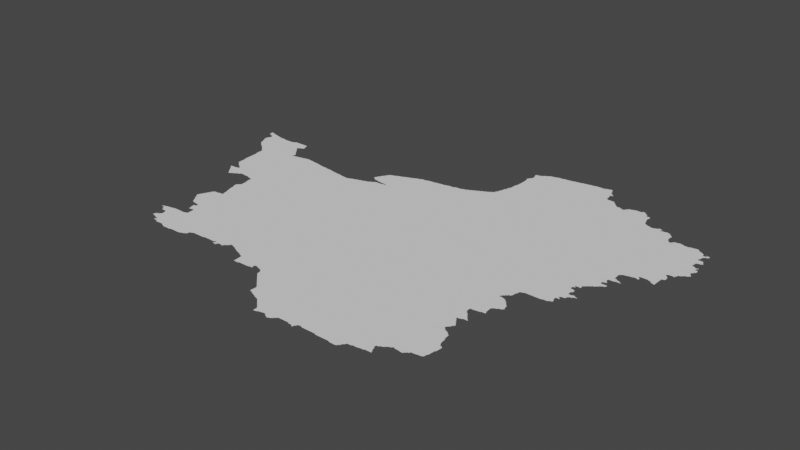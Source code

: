 # Source: nfrance.blend  (saved by Blender 3.3.6; exported with 4.5.12 LTS)
import bpy
from mathutils import Matrix  # noqa: F401  (used for matrix-valued properties, if any)

bpy.ops.wm.read_factory_settings(use_empty=True)
scene = bpy.context.scene
scene.name = 'Scene'

# ---- collections
col_collection = bpy.data.collections.new('Collection'); scene.collection.children.link(col_collection)

# ---- node groups
ng_auto_smooth = bpy.data.node_groups.new('Auto Smooth', 'GeometryNodeTree')
_s = ng_auto_smooth.interface.new_socket(name='Geometry', in_out='OUTPUT', socket_type='NodeSocketGeometry')
_s = ng_auto_smooth.interface.new_socket(name='Geometry', in_out='INPUT', socket_type='NodeSocketGeometry')
_s = ng_auto_smooth.interface.new_socket(name='Angle', in_out='INPUT', socket_type='NodeSocketFloat')
_s.subtype = 'ANGLE'
_s.min_value = 0.0
_s.max_value = 3.142
ng_auto_smooth.is_modifier = True
_N = ng_auto_smooth.nodes; _L = ng_auto_smooth.links
n0 = _N.new('NodeGroupOutput'); n0.name = 'Group Output'; n0.location = (480, -100)
n1 = _N.new('NodeGroupInput'); n1.name = 'Group Input'; n1.location = (-420, -300)
n2 = _N.new('NodeGroupInput'); n2.name = 'Group Input.001'; n2.location = (-60, -100)
n3 = _N.new('GeometryNodeSetShadeSmooth'); n3.name = 'Set Shade Smooth'; n3.location = (120, -100)
n3.domain = 'EDGE'
n4 = _N.new('GeometryNodeSetShadeSmooth'); n4.name = 'Set Shade Smooth.001'; n4.location = (300, -100)
n5 = _N.new('GeometryNodeInputMeshEdgeAngle'); n5.name = 'Edge Angle'; n5.location = (-420, -220)
n6 = _N.new('GeometryNodeInputEdgeSmooth'); n6.name = 'Is Edge Smooth'; n6.location = (-60, -160)
n7 = _N.new('GeometryNodeInputShadeSmooth'); n7.name = 'Is Face Smooth'; n7.location = (-240, -340)
n8 = _N.new('FunctionNodeBooleanMath'); n8.name = 'Boolean Math'; n8.location = (-60, -220)
n9 = _N.new('FunctionNodeCompare'); n9.name = 'Compare'; n9.location = (-240, -180)
n9.operation = 'LESS_EQUAL'
_L.new(n5.outputs[0], n9.inputs[0])
_L.new(n4.outputs[0], n0.inputs[0])
_L.new(n1.outputs[1], n9.inputs[1])
_L.new(n9.outputs[0], n8.inputs[0])
_L.new(n7.outputs[0], n8.inputs[1])
_L.new(n2.outputs[0], n3.inputs[0])
_L.new(n6.outputs[0], n3.inputs[1])
_L.new(n3.outputs[0], n4.inputs[0])
_L.new(n8.outputs[0], n3.inputs[2])
n0.is_active_output = True

# ---- world
world_world = bpy.data.worlds.new('World'); scene.world = world_world
world_world.use_nodes = True; world_world.node_tree.nodes.clear()
_N = world_world.node_tree.nodes; _L = world_world.node_tree.links
n0 = _N.new('ShaderNodeOutputWorld'); n0.name = 'World Output'; n0.location = (300, 300)
n1 = _N.new('ShaderNodeBackground'); n1.name = 'Background'; n1.location = (10, 300)
n1.inputs[0].default_value = (0.05088, 0.05088, 0.05088, 1.0)
_L.new(n1.outputs[0], n0.inputs[0])
n0.is_active_output = True
world_world.color = (0.05088, 0.05088, 0.05088)
world_world.use_sun_shadow = False
world_world.sun_shadow_jitter_overblur = 0.0

# ---- meshes
me_mesh = bpy.data.meshes.new('Mesh')
me_mesh.from_pydata([(-1.943, 49.69, -7.88e-08), (-1.943, 49.73, -7.169e-08), (-1.928, 49.67, -7.787e-08), (-1.943, 49.71, -9.577e-08), (-1.931, 49.73, -8.707e-08), (-1.684, 49.28, -6.354e-08), (-1.662, 49.26, -5.327e-08), (-1.669, 49.27, -9.099e-08), (-1.641, 49.24, -7.041e-08), (-1.649, 49.25, -8.791e-08), (-1.628, 49.23, -8.766e-08), (-1.6, 49.1, -4.439e-08), (-1.6, 49.11, -8.507e-08), (-1.602, 49.13, -9.033e-08), (-1.605, 49.19, -9.044e-08), (-1.607, 49.21, -8.692e-08), (-1.881, 49.54, -5.951e-08), (-1.881, 49.54, -4.412e-08), (-1.862, 49.49, -6.564e-08), (-1.867, 49.51, -8.566e-08), (-1.87, 49.53, -9.504e-08), (-1.869, 49.55, -9.317e-08), (-1.865, 49.57, -7.479e-08), (-1.861, 49.58, -4.412e-08), (-1.843, 49.45, -7.058e-08), (-1.848, 49.47, -8.689e-08), (-1.85, 49.49, -9.757e-08), (-1.849, 49.59, -9.518e-08), (-1.82, 49.4, -8.378e-08), (-1.824, 49.41, -7.485e-08), (-1.828, 49.43, -8.934e-08), (-1.83, 49.45, -9.926e-08), (-1.802, 49.38, -5.327e-08), (-1.809, 49.39, -8.908e-08), (-1.781, 49.36, -4.217e-08), (-1.789, 49.37, -8.095e-08), (-1.768, 49.35, -6.059e-08), (-1.747, 49.33, -7.838e-08), (-1.726, 49.31, -7.584e-08), (-1.73, 49.33, -9.916e-08), (-1.497, 49.52, -9.988e-08), (-1.705, 49.3, -7.132e-08), (-1.71, 49.31, -9.587e-08), (-1.69, 49.29, -9.388e-08), (-1.904, 49.66, -5.868e-08), (-1.91, 49.67, -9.456e-08), (-1.894, 49.72, -7.338e-08), (-1.888, 49.65, -8.908e-08), (-1.89, 49.71, -9.756e-08), (-1.866, 49.64, -7.025e-08), (-1.87, 49.65, -9.848e-08), (-1.87, 49.71, -9.089e-08), (-1.845, 49.61, -9.739e-08), (-1.849, 49.63, -9.134e-08), (-1.81, 49.69, -1.048e-07), (-1.839, 49.7, -8.219e-08), (-1.813, 49.7, -5.76e-08), (-1.791, 49.69, -9.319e-08), (-1.753, 49.68, -8.563e-08), (-1.73, 49.67, -9.848e-08), (-1.733, 49.68, -5.76e-08), (-1.71, 49.67, -9.134e-08), (-1.689, 49.67, -8.988e-08), (-1.651, 49.67, -9.155e-08), (-1.63, 49.66, -9.13e-08), (-1.611, 49.66, -8.468e-08), (-1.345, 47.31, -5.951e-08), (-1.342, 47.31, -4.412e-08), (-1.335, 47.31, -7.491e-08), (-1.334, 47.31, -7.38e-08), (-1.324, 47.31, -7.14e-08), (-1.325, 47.31, -9.114e-08), (-1.322, 47.32, -4.162e-08), (-1.31, 47.31, -9.275e-08), (-1.308, 47.32, -7.67e-08), (-1.285, 47.29, -7.135e-08), (-1.29, 47.31, -9.677e-08), (-1.289, 47.33, -8.914e-08), (-1.541, 48.6, -4.217e-08), (-1.555, 48.62, -3.329e-08), (-1.554, 48.62, -5.993e-08), (-1.554, 48.62, -5.993e-08), (-1.552, 48.61, -1.322e-07), (-1.55, 48.61, -3.329e-08), (-1.544, 48.61, -7.658e-08), (-1.547, 48.62, -4.717e-08), (-1.523, 48.58, -8.108e-08), (-1.528, 48.59, -8.814e-08), (-1.52, 48.62, -8.11e-08), (-1.504, 48.55, -7.166e-08), (-1.51, 48.57, -9.317e-08), (-1.48, 48.52, -3.329e-08), (-1.486, 48.53, -7.935e-08), (-1.49, 48.55, -9.76e-08), (-1.341, 48.6, -9.988e-08), (-1.479, 48.62, -8.478e-08), (-1.462, 48.5, -7.629e-08), (-1.468, 48.51, -9.855e-08), (-1.444, 48.47, -6.796e-08), (-1.449, 48.49, -9.508e-08), (-1.449, 48.63, -8.685e-08), (-1.425, 48.45, -5.934e-08), (-1.422, 48.45, -1.45e-07), (-1.421, 48.45, -7.089e-08), (-1.431, 48.46, -5.527e-08), (-1.425, 48.46, -9.073e-08), (-1.43, 48.47, -9.587e-08), (-1.429, 48.63, -8.541e-08), (-1.412, 48.45, -8.2e-08), (-1.391, 48.47, -9.113e-08), (-1.398, 48.46, -4.412e-08), (-1.372, 48.48, -7.67e-08), (-1.351, 48.49, -9.059e-08), (-1.36, 48.48, -3.329e-08), (-1.334, 48.5, -7.01e-08), (-1.33, 48.51, -9.848e-08), (-1.311, 48.51, -8.536e-08), (-1.29, 48.53, -9.249e-08), (-1.295, 48.52, -6.538e-08), (-1.58, 48.88, -3.329e-08), (-1.58, 48.89, -6.385e-08), (-1.582, 48.91, -7.386e-08), (-1.583, 48.95, -8.434e-08), (-1.564, 48.75, -7.288e-08), (-1.565, 48.77, -8.873e-08), (-1.566, 48.79, -9.363e-08), (-1.569, 48.85, -9.813e-08), (-1.57, 48.87, -9.543e-08), (-1.544, 48.74, -8.281e-08), (-1.55, 48.75, -9.5e-08), (-1.522, 48.72, -7.614e-08), (-1.529, 48.73, -9.099e-08), (-1.526, 49.3, -9.988e-08), (-1.502, 48.7, -4.162e-08), (-1.508, 48.71, -8.743e-08), (-1.488, 48.69, -7.999e-08), (-1.467, 48.67, -7.577e-08), (-1.47, 48.69, -9.926e-08), (-1.445, 48.66, -6.973e-08), (-1.45, 48.67, -9.587e-08), (-1.429, 48.65, -9.306e-08), (-1.39, 48.73, -9.988e-08), (-1.585, 48.98, -9.149e-08), (-1.587, 49.03, -9.384e-08), (-1.589, 49.06, -9.452e-08), (-1.59, 49.09, -9.627e-08), (-1.47, 49.67, -9.946e-08), (-1.305, 49.54, -9.155e-08), (-1.306, 49.56, -8.276e-08), (-1.306, 49.56, -5.993e-08), (-1.305, 49.56, -3.329e-08), (-1.305, 49.56, -3.329e-08), (-1.303, 49.55, -8.039e-08), (-1.31, 49.57, -9.814e-08), (-1.279, 49.52, -7.143e-08), (-1.291, 49.53, -9.033e-08), (-1.297, 49.54, -6.126e-08), (-1.291, 49.57, -8.846e-08), (-1.59, 49.66, -8.324e-08), (-1.57, 49.66, -8.088e-08), (-1.55, 49.66, -7.491e-08), (-1.53, 49.66, -7.491e-08), (-1.509, 49.66, -5.244e-08), (-1.488, 49.67, -9.087e-08), (-1.466, 49.68, -7.166e-08), (-1.449, 49.69, -9.007e-08), (-1.43, 49.69, -9.364e-08), (-1.41, 49.69, -9.264e-08), (-1.39, 49.69, -9.454e-08), (-1.324, 49.69, -9.74e-08), (-1.35, 49.69, -9.275e-08), (-1.236, 49.63, -9.76e-08), (-1.29, 49.69, -9.395e-08), (-1.127, 47.03, -7.843e-08), (-1.109, 47.03, -8.894e-08), (-1.086, 47.02, -5.845e-08), (-1.09, 47.03, -9.77e-08), (-1.069, 47.02, -8.69e-08), (-1.049, 47.01, -8.894e-08), (-1.033, 47.0, -3.329e-08), (-1.034, 47.0, -8.867e-08), (-1.031, 47.0, -7.018e-08), (-1.038, 47.0, -7.491e-08), (-1.025, 47.01, -8.818e-08), (-1.011, 47.01, -8.963e-08), (-0.9911, 47.01, -8.435e-08), (-0.9687, 47.01, -9.075e-08), (-1.266, 47.27, -7.468e-08), (-1.27, 47.29, -9.677e-08), (-1.27, 47.33, -9.448e-08), (-1.265, 47.34, -4.578e-08), (-1.246, 47.25, -7.627e-08), (-1.25, 47.27, -9.76e-08), (-1.17, 47.35, -1.07e-07), (-1.224, 47.1, -4.528e-08), (-1.235, 47.1, -3.204e-08), (-1.234, 47.1, -7.169e-08), (-1.231, 47.1, -4.994e-08), (-1.232, 47.11, -7.491e-08), (-1.232, 47.11, -8.397e-08), (-1.225, 47.11, -8.978e-08), (-1.227, 47.13, -8.581e-08), (-1.221, 47.14, -4.217e-08), (-1.23, 47.25, -9.228e-08), (-1.249, 47.34, -8.104e-08), (-1.193, 47.09, -1.049e-07), (-1.208, 47.15, -8.186e-08), (-1.211, 47.25, -8.897e-08), (-1.19, 47.35, -9.448e-08), (-1.19, 47.15, -9.848e-08), (-1.186, 47.16, -7.295e-08), (-1.181, 47.24, -5.438e-08), (-1.189, 47.25, -8.719e-08), (-1.164, 47.08, -7.229e-08), (-1.17, 47.09, -9.518e-08), (-1.17, 47.17, -9.499e-08), (-1.163, 47.19, -6.431e-08), (-1.17, 47.23, -9.383e-08), (-1.167, 47.36, -7.888e-08), (-1.124, 47.05, -7.311e-08), (-1.129, 47.07, -8.777e-08), (-0.8535, 47.18, -9.988e-08), (-1.11, 47.05, -9.822e-08), (-1.11, 47.07, -9.848e-08), (-1.09, 47.36, -9.161e-08), (-1.053, 47.36, -9.505e-08), (-0.9326, 47.36, -9.951e-08), (-0.9893, 47.36, -9.448e-08), (-1.161, 47.66, -7.066e-08), (-1.167, 47.67, -8.238e-08), (-1.15, 47.36, -7.492e-08), (-1.143, 47.63, -6.748e-08), (-1.149, 47.65, -9.613e-08), (-1.127, 47.62, -5.76e-08), (-1.13, 47.63, -9.677e-08), (-1.074, 47.61, -9.458e-08), (-1.041, 47.51, -5.76e-08), (-1.045, 47.55, -8.305e-08), (-1.05, 47.55, -3.329e-08), (-1.049, 47.55, -5.993e-08), (-1.049, 47.55, -8.187e-08), (-1.046, 47.56, -4.217e-08), (-1.042, 47.56, -7.741e-08), (-1.04, 47.56, -3.329e-08), (-1.04, 47.6, -6.273e-08), (-1.05, 47.61, -9.269e-08), (-1.028, 47.47, -8.306e-08), (-1.029, 47.49, -9.834e-08), (-1.03, 47.51, -9.848e-08), (-1.01, 47.57, -1.003e-07), (-1.028, 47.57, -7.877e-08), (-1.028, 47.6, -6.187e-08), (-1.01, 47.36, -8.324e-08), (-1.005, 47.47, -8.97e-08), (-1.008, 47.59, -7.764e-08), (-0.9689, 47.37, -8.785e-08), (-0.9703, 47.48, -9.122e-08), (-1.241, 47.78, -4.495e-08), (-1.24, 47.78, -3.329e-08), (-1.224, 47.75, -8.76e-08), (-1.23, 47.77, -9.317e-08), (-1.229, 47.79, -8.887e-08), (-1.224, 47.81, -7.38e-08), (-1.22, 47.82, -3.329e-08), (-1.201, 47.72, -5.527e-08), (-1.207, 47.73, -8.12e-08), (-1.21, 47.75, -9.96e-08), (-1.209, 47.83, -9.302e-08), (-1.2, 47.86, -3.329e-08), (-1.184, 47.69, -6.869e-08), (-1.189, 47.71, -9.21e-08), (-1.204, 47.85, -8.329e-08), (-1.189, 47.87, -8.962e-08), (-1.184, 47.89, -6.887e-08), (-1.18, 47.9, -3.329e-08), (-1.17, 47.69, -9.949e-08), (-1.169, 47.91, -8.971e-08), (-1.164, 47.93, -6.887e-08), (-1.16, 47.94, -3.329e-08), (-1.149, 47.95, -8.971e-08), (-1.145, 47.96, -8.157e-08), (-1.129, 47.97, -9.237e-08), (-1.09, 47.97, -9.241e-08), (-1.07, 47.97, -9.848e-08), (-1.069, 47.98, -4.756e-08), (-1.049, 47.98, -6.972e-08), (-1.072, 47.88, -9.988e-08), (-1.029, 47.98, -8.822e-08), (-1.01, 47.99, -9.798e-08), (-1.081, 48.22, -7.018e-08), (-1.087, 48.25, -8.694e-08), (-1.088, 48.27, -8.737e-08), (-1.082, 48.28, -5.327e-08), (-1.06, 48.14, -6.873e-08), (-1.068, 48.19, -8.894e-08), (-1.07, 48.21, -9.692e-08), (-1.069, 48.29, -9.545e-08), (-1.063, 48.3, -6.126e-08), (-1.041, 48.08, -4.528e-08), (-1.044, 48.09, -8.867e-08), (-1.049, 48.13, -9.136e-08), (-1.049, 48.31, -9.379e-08), (-1.022, 48.01, -5.993e-08), (-1.027, 48.04, -9.554e-08), (-1.03, 48.07, -9.516e-08), (-1.01, 48.01, -9.905e-08), (-1.249, 48.54, -7.566e-08), (-1.207, 48.53, -9.092e-08), (-1.17, 48.53, -9.073e-08), (-1.143, 48.52, -7.004e-08), (-1.15, 48.53, -9.586e-08), (-1.089, 48.51, -8.554e-08), (-1.06, 48.42, -4.578e-08), (-1.062, 48.43, -7.847e-08), (-1.066, 48.47, -9.051e-08), (-1.07, 48.51, -9.421e-08), (-1.043, 48.33, -8.401e-08), (-1.046, 48.36, -9.386e-08), (-1.049, 48.39, -9.351e-08), (-1.05, 48.41, -9.946e-08), (-0.83, 49.37, -1.001e-07), (-1.26, 49.5, -6.544e-08), (-1.272, 49.51, -8.403e-08), (-1.275, 49.58, -6.538e-08), (-1.27, 49.59, -9.597e-08), (-1.25, 49.47, -9.76e-08), (-1.254, 49.49, -7.877e-08), (-1.252, 49.59, -8.605e-08), (-1.23, 49.45, -9.5e-08), (-1.235, 49.47, -7.166e-08), (-1.237, 49.6, -5.28e-08), (-1.211, 49.43, -9.099e-08), (-1.217, 49.44, -6.633e-08), (-1.185, 49.34, -8.761e-08), (-1.185, 49.36, -9.114e-08), (-1.176, 49.37, -8.068e-08), (-1.175, 49.39, -8.456e-08), (-1.192, 49.41, -8.743e-08), (-1.198, 49.42, -5.327e-08), (-1.175, 49.34, -8.958e-08), (-1.18, 49.36, -4.162e-08), (-1.165, 49.34, -9.114e-08), (-1.162, 49.35, -4.162e-08), (-1.18, 49.4, -4.162e-08), (-1.15, 49.35, -8.975e-08), (-1.13, 49.35, -9.104e-08), (-1.11, 49.35, -9.652e-08), (-1.106, 49.36, -4.661e-08), (-1.086, 49.36, -9.394e-08), (-1.03, 49.37, -9.056e-08), (-1.01, 49.37, -8.959e-08), (-1.005, 49.38, -4.578e-08), (-0.9886, 49.38, -7.316e-08), (-1.25, 49.65, -9.438e-08), (-1.27, 49.69, -9.166e-08), (-1.253, 49.67, -8.694e-08), (-1.256, 49.69, -7.501e-08), (-1.233, 49.61, -8.612e-08), (-1.24, 49.64, -4.439e-08), (-0.9444, 47.0, -5.771e-08), (-0.95, 47.01, -9.568e-08), (-0.9288, 46.99, -8.49e-08), (-0.9037, 46.98, -5.438e-08), (-0.9097, 46.99, -9.922e-08), (-0.8896, 46.98, -7.711e-08), (-0.8699, 46.98, -8.003e-08), (-0.83, 46.98, -7.491e-08), (-0.8111, 46.98, -8.418e-08), (-0.7914, 46.98, -4.756e-08), (-0.79, 46.99, -9.848e-08), (-0.759, 46.99, -9.473e-08), (-0.7122, 46.99, -9.377e-08), (-0.69, 46.99, -9.038e-08), (-0.67, 46.99, -8.99e-08), (-0.6504, 46.99, -9.168e-08), (-0.95, 47.37, -9.833e-08), (-0.9461, 47.39, -8.871e-08), (-0.9459, 47.41, -9.2e-08), (-0.9491, 47.45, -9.413e-08), (-0.9499, 47.47, -9.855e-08), (-0.821, 49.02, -9.988e-08), (-0.57, 49.33, -9.964e-08), (-0.9493, 49.39, -8.738e-08), (-0.9293, 49.39, -9.019e-08), (-0.8711, 49.38, -7.708e-08), (-0.84, 49.38, -5.884e-08), (-0.7833, 49.37, -8.777e-08), (-0.731, 49.36, -7.14e-08), (-0.6908, 49.35, -9.506e-08), (-0.71, 49.35, -9.848e-08), (-0.7114, 49.36, -4.756e-08), (-0.623, 49.34, -8.342e-08), (-0.63, 47.0, -8.74e-08), (-0.61, 47.01, -9.822e-08), (-0.6138, 47.0, -6.638e-08), (-0.5913, 47.01, -9.736e-08), (-0.575, 47.02, -6.249e-08), (-0.57, 47.03, -9.611e-08), (-0.5551, 47.03, -7.717e-08), (-0.5564, 47.05, -7.937e-08), (-0.5506, 47.07, -9.194e-08), (-0.5144, 47.08, -7.632e-08), (-0.51, 47.09, -9.77e-08), (-0.4888, 47.09, -9.239e-08), (-0.45, 47.09, -9.275e-08), (-0.424, 47.09, -9.406e-08), (-0.39, 47.09, -9.596e-08), (-0.37, 47.09, -9.325e-08), (-0.35, 47.09, -9.233e-08), (-0.3303, 47.1, -8.606e-08), (-0.357, 48.57, -9.867e-08), (-0.43, 49.31, -9.805e-08), (-0.574, 49.34, -4.661e-08), (-0.5503, 49.33, -9.215e-08), (-0.5116, 49.33, -9.197e-08), (-0.4703, 49.32, -7.97e-08), (-0.4366, 49.32, -6.298e-08), (-0.4063, 49.31, -9.011e-08), (-0.3323, 49.3, -7.987e-08), (-0.3096, 47.1, -8.572e-08), (-0.2542, 47.1, -7.969e-08), (-0.23, 47.1, -7.491e-08), (-0.2116, 47.1, -6.48e-08), (-0.19, 47.1, -5.405e-08), (-0.17, 47.11, -9.865e-08), (-0.17, 47.07, -3.329e-08), (-0.1685, 47.07, -5.993e-08), (-0.1685, 47.07, -5.993e-08), (-0.1647, 47.07, -7.311e-08), (-0.1662, 47.08, -6.721e-08), (-0.1624, 47.08, -8.99e-08), (-0.1612, 47.08, -4.217e-08), (-0.1681, 47.1, -4.162e-08), (-0.1494, 47.07, -8.934e-08), (-0.1482, 47.09, -9.371e-08), (-0.15, 47.11, -9.911e-08), (-0.1261, 47.06, -4.62e-08), (-0.13, 47.07, -9.77e-08), (-0.12, 47.06, -3.329e-08), (-0.1149, 47.07, -7.787e-08), (-0.1104, 47.09, -9.5e-08), (-0.09066, 47.1, -7.511e-08), (-0.06936, 47.1, -8.909e-08), (-0.04953, 47.09, -8.928e-08), (-0.03019, 47.11, -9.67e-08), (-0.035, 47.09, -7.135e-08), (-0.01003, 47.13, -9.607e-08), (-0.01413, 47.12, -7.166e-08), (-0.2702, 49.29, -9.328e-08), (-0.1685, 49.28, -8.666e-08), (-0.1236, 49.3, -8.161e-08), (-0.08919, 49.31, -9.608e-08), (-0.2981, 49.3, -6.633e-08), (-0.3118, 49.3, -5.842e-08), (-0.29, 49.29, -9.458e-08), (-0.1907, 49.28, -8.277e-08), (-0.1493, 49.29, -8.942e-08), (-0.13, 49.29, -9.525e-08), (-0.06983, 49.31, -9.518e-08), (-0.0637, 49.32, -5.853e-08), (-0.02905, 49.33, -8.694e-08), (-0.00973, 49.33, -9.43e-08), (-0.003333, 49.34, -4.439e-08), (-1.94, 49.68, 3.329e-08), (-1.62, 49.22, 3.329e-08), (-1.76, 49.34, 3.329e-08), (0.32, 46.94, -4.439e-08), (0.3183, 46.95, -9.026e-08), (0.3156, 46.99, -8.842e-08), (0.3134, 47.03, -9.505e-08), (0.005884, 47.13, -7.468e-08), (0.009973, 47.15, -9.76e-08), (0.02997, 47.17, -9.69e-08), (0.02588, 47.15, -7.468e-08), (0.06005, 47.16, -6.415e-08), (0.05054, 47.17, -9.176e-08), (0.09107, 47.15, -8.711e-08), (0.1145, 47.14, -6.409e-08), (0.11, 47.15, -9.475e-08), (0.1313, 47.13, -8.462e-08), (0.1563, 47.12, -5.438e-08), (0.1503, 47.13, -9.39e-08), (0.1716, 47.11, -8.092e-08), (0.1981, 47.1, -6.906e-08), (0.1907, 47.11, -9.68e-08), (0.2121, 47.1, -7.485e-08), (0.231, 47.09, -8.894e-08), (0.2538, 47.08, -8.697e-08), (0.25, 47.09, -9.848e-08), (0.2712, 47.07, -8.694e-08), (0.2956, 47.06, -5.771e-08), (0.2902, 47.07, -9.597e-08), (0.3114, 47.05, -9.411e-08), (0.3468, 49.14, -9.988e-08), (0.01166, 49.34, -7.513e-08), (0.0503, 49.35, -9.239e-08), (0.05812, 49.36, -4.162e-08), (0.07882, 49.36, -7.911e-08), (0.07442, 49.51, -7.627e-08), (0.07624, 49.53, -7.025e-08), (0.09344, 49.49, -7.491e-08), (0.09, 49.51, -9.926e-08), (0.09002, 49.53, -9.848e-08), (0.09264, 49.55, -8.505e-08), (0.1102, 49.37, -9.597e-08), (0.1157, 49.38, -6.193e-08), (0.1147, 49.48, -6.973e-08), (0.1102, 49.49, -9.587e-08), (0.1711, 49.54, -9.988e-08), (0.09788, 49.56, -7.578e-08), (0.1104, 49.57, -9.419e-08), (0.1149, 49.59, -7.299e-08), (0.1315, 49.39, -9.093e-08), (0.1302, 49.47, -9.218e-08), (0.15, 49.39, -9.848e-08), (0.1539, 49.4, -6.835e-08), (0.1503, 49.47, -9.215e-08), (0.17, 49.47, -9.721e-08), (0.1315, 49.61, -9.098e-08), (0.1711, 49.41, -8.826e-08), (0.18, 49.42, -3.329e-08), (0.1753, 49.46, -4.897e-08), (0.1911, 49.42, -4.92e-08), (0.2125, 49.42, -8.34e-08), (0.2116, 49.46, -8.113e-08), (0.25, 49.42, -8.324e-08), (0.251, 49.45, -9.303e-08), (0.4588, 49.68, -9.988e-08), (0.2703, 49.42, -8.517e-08), (0.2905, 49.43, -9.404e-08), (0.2903, 49.45, -9.241e-08), (0.3025, 49.43, -4.997e-08), (0.305, 49.44, -4.328e-08), (0.3275, 49.43, -6.297e-08), (0.3175, 49.44, -4.994e-08), (0.31, 49.45, -8.946e-08), (0.12, 49.6, -4.162e-08), (0.1368, 49.63, -6.835e-08), (0.1532, 49.65, -8.363e-08), (0.1588, 49.66, -5.438e-08), (0.15, 49.63, -9.767e-08), (0.1706, 49.67, -9.4e-08), (0.175, 49.69, -7.517e-08), (0.1903, 49.69, -9.596e-08), (0.1963, 49.7, -4.528e-08), (0.2117, 49.7, -8.712e-08), (0.2309, 49.71, -8.934e-08), (0.25, 49.71, -9.926e-08), (0.2526, 49.72, -6.68e-08), (0.2712, 49.73, -9.077e-08), (0.2903, 49.73, -9.51e-08), (0.2963, 49.74, -4.528e-08), (0.3116, 49.74, -8.373e-08), (0.3294, 46.94, -7.305e-08), (0.3488, 46.94, -6.73e-08), (0.37, 46.94, -6.207e-08), (0.3833, 46.94, -4.439e-08), (0.39, 46.95, -9.536e-08), (0.4098, 46.95, -9.264e-08), (0.43, 46.95, -9.275e-08), (0.4687, 46.95, -9.308e-08), (0.5685, 46.99, -9.982e-08), (0.4897, 46.95, -9.222e-08), (0.5151, 46.95, -8.97e-08), (0.5494, 46.96, -8.234e-08), (0.5695, 46.97, -9.49e-08), (0.57, 47.01, -9.984e-08), (0.5696, 46.96, -8.005e-08), (0.5962, 46.96, -5.112e-08), (0.5873, 46.96, -1.341e-07), (0.5985, 46.96, -5.993e-08), (0.5925, 46.96, -7.491e-08), (0.585, 46.96, -7.491e-08), (0.5902, 47.01, -9.338e-08), (0.6012, 46.96, -4.994e-08), (0.6025, 46.96, -3.329e-08), (0.6167, 47.0, -4.439e-08), (0.6103, 47.01, -9.43e-08), (0.6316, 47.0, -7.277e-08), (0.3332, 47.56, -9.988e-08), (0.3229, 49.44, -6.386e-08), (0.3329, 49.43, -6.076e-08), (0.3325, 49.44, -7.491e-08), (0.3376, 49.43, -8.766e-08), (0.3376, 49.44, -9.846e-08), (0.3309, 49.75, -8.934e-08), (0.35, 49.75, -9.926e-08), (0.3526, 49.76, -6.68e-08), (0.371, 49.77, -8.855e-08), (0.3903, 49.77, -9.339e-08), (0.3976, 49.78, -6.408e-08), (0.4309, 49.79, -9.254e-08), (0.45, 49.79, -9.848e-08), (0.4533, 49.8, -6.564e-08), (0.471, 49.81, -8.565e-08), (0.4976, 49.82, -6.407e-08), (0.4903, 49.81, -9.808e-08), (0.5309, 49.83, -9.497e-08), (0.55, 49.83, -9.848e-08), (0.5533, 49.84, -6.564e-08), (0.5708, 49.85, -8.834e-08), (0.5904, 49.85, -8.997e-08), (0.63, 49.85, -9.483e-08), (0.6103, 49.85, -9.104e-08), (0.6367, 49.86, -5.86e-08), (0.9, 46.72, -3.329e-08), (0.9122, 46.62, -7.325e-08), (0.911, 46.63, -9.07e-08), (0.9171, 46.69, -8.136e-08), (0.9125, 46.71, -8.293e-08), (0.931, 46.61, -8.737e-08), (1.192, 47.29, -9.345e-08), (0.9537, 46.6, -6.3e-08), (0.95, 46.61, -9.508e-08), (0.651, 46.99, -9.227e-08), (0.68, 46.98, -3.329e-08), (0.6705, 46.99, -9.347e-08), (0.699, 46.96, -5.375e-08), (0.6942, 46.97, -7.784e-08), (0.72, 46.9, -8.596e-08), (0.715, 46.91, -8.032e-08), (0.7118, 46.93, -8.914e-08), (0.7101, 46.95, -9.692e-08), (0.74, 46.88, -3.329e-08), (0.7325, 46.89, -7.538e-08), (0.76, 46.86, -3.329e-08), (0.7525, 46.87, -8.161e-08), (0.78, 46.84, -3.329e-08), (0.7725, 46.85, -8.161e-08), (0.8, 46.82, -7.69e-08), (0.7925, 46.83, -8.161e-08), (0.82, 46.8, -3.329e-08), (0.8125, 46.81, -8.161e-08), (0.84, 46.78, -3.329e-08), (0.8325, 46.79, -7.538e-08), (0.86, 46.76, -3.329e-08), (0.8525, 46.77, -7.538e-08), (0.88, 46.74, -3.329e-08), (0.8725, 46.75, -7.538e-08), (0.8925, 46.73, -7.525e-08), (0.7002, 49.87, -9.137e-08), (0.7501, 49.87, -9.199e-08), (0.76, 49.88, -3.329e-08), (0.7717, 49.88, -7.271e-08), (0.793, 49.88, -8.528e-08), (0.8497, 49.89, -9.25e-08), (0.89, 49.89, -9.871e-08), (0.8704, 49.89, -9.228e-08), (0.8927, 49.9, -4.717e-08), (0.917, 49.9, -7.938e-08), (1.01, 49.91, -9.969e-08), (0.9506, 49.91, -8.721e-08), (1.218, 46.37, -6.736e-08), (1.216, 46.39, -8.991e-08), (1.229, 46.37, -8.639e-08), (1.266, 46.38, -7.452e-08), (1.27, 46.39, -9.77e-08), (0.9713, 46.59, -8.462e-08), (0.9964, 46.58, -6.978e-08), (0.9903, 46.59, -9.813e-08), (1.04, 46.56, -3.329e-08), (1.031, 46.57, -9.724e-08), (1.052, 46.56, -8.464e-08), (1.071, 46.55, -8.737e-08), (1.094, 46.54, -7.037e-08), (1.09, 46.55, -9.848e-08), (1.116, 46.52, -6.703e-08), (1.11, 46.53, -9.508e-08), (1.136, 46.5, -6.354e-08), (1.13, 46.51, -9.399e-08), (1.156, 46.48, -6.326e-08), (1.151, 46.49, -9.185e-08), (1.178, 46.46, -5.327e-08), (1.171, 46.47, -8.928e-08), (1.199, 46.44, -4.217e-08), (1.191, 46.45, -8.768e-08), (1.215, 46.41, -8.721e-08), (1.212, 46.43, -9.123e-08), (0.9891, 49.91, -9.654e-08), (1.051, 49.93, -8.999e-08), (1.091, 49.93, -9.76e-08), (1.11, 49.93, -9.928e-08), (1.17, 49.95, -9.625e-08), (1.012, 49.92, -5.69e-08), (1.113, 49.94, -5.741e-08), (1.151, 49.95, -8.917e-08), (1.176, 49.96, -5.438e-08), (1.192, 49.97, -8.25e-08), (1.21, 49.97, -9.449e-08), (1.216, 49.98, -5.868e-08), (1.232, 49.99, -8.424e-08), (1.25, 49.99, -9.597e-08), (1.256, 50.0, -5.771e-08), (1.272, 50.01, -8.774e-08), (1.289, 46.39, -9.073e-08), (1.329, 46.4, -8.18e-08), (1.352, 46.4, -6.694e-08), (1.379, 46.38, -7.041e-08), (1.371, 46.39, -8.959e-08), (1.392, 46.37, -8.229e-08), (1.414, 46.36, -7.283e-08), (1.41, 46.37, -9.848e-08), (1.468, 46.39, -9.524e-08), (1.426, 46.36, -7.166e-08), (1.43, 46.37, -9.76e-08), (1.448, 46.37, -7.935e-08), (1.46, 46.38, -3.329e-08), (1.482, 46.4, -5.327e-08), (1.489, 46.41, -9.099e-08), (1.51, 46.43, -9.631e-08), (1.504, 46.42, -6.873e-08), (1.748, 46.45, -9.964e-08), (1.53, 46.43, -9.519e-08), (1.57, 46.43, -9.455e-08), (1.59, 46.43, -9.276e-08), (2.078, 50.03, -9.179e-08), (1.29, 50.01, -9.681e-08), (1.295, 50.02, -6.409e-08), (1.311, 50.03, -8.566e-08), (1.33, 50.03, -9.76e-08), (1.334, 50.04, -6.638e-08), (1.351, 50.05, -8.951e-08), (1.37, 50.05, -9.901e-08), (1.374, 50.06, -6.835e-08), (1.391, 50.07, -8.785e-08), (1.41, 50.07, -9.953e-08), (1.413, 50.08, -7.058e-08), (1.431, 50.09, -8.826e-08), (1.44, 50.1, -4.098e-08), (1.47, 50.11, -9.591e-08), (1.478, 50.15, -6.68e-08), (1.473, 50.13, -8.812e-08), (1.49, 50.15, -9.926e-08), (1.492, 50.17, -9.049e-08), (1.499, 50.2, -7.462e-08), (1.51, 50.21, -9.603e-08), (1.512, 50.23, -8.963e-08), (1.515, 50.25, -8.152e-08), (1.519, 50.27, -7.54e-08), (1.532, 50.29, -9.069e-08), (1.535, 50.31, -8.152e-08), (1.539, 50.33, -5.845e-08), (1.53, 50.27, -1.197e-07), (1.55, 50.33, -9.77e-08), (1.552, 50.35, -9.231e-08), (1.554, 50.37, -9.085e-08), (1.558, 50.43, -8.109e-08), (1.56, 50.45, -4.756e-08), (1.57, 50.45, -9.848e-08), (1.57, 50.47, -9.454e-08), (1.573, 50.51, -9.28e-08), (1.576, 50.57, -8.977e-08), (1.56, 50.68, -3.329e-08), (1.559, 50.69, -5.449e-08), (1.56, 50.7, -3.329e-08), (1.575, 50.58, -5.382e-08), (1.575, 50.59, -3.329e-08), (1.576, 50.59, -6.992e-08), (1.576, 50.59, -5.993e-08), (1.577, 50.59, -8.723e-08), (1.573, 50.63, -9.153e-08), (1.57, 50.67, -9.476e-08), (1.572, 50.71, -8.781e-08), (1.58, 50.84, -7.604e-08), (1.577, 50.85, -7.513e-08), (1.576, 50.86, -5.438e-08), (1.577, 50.73, -7.85e-08), (1.59, 50.73, -9.442e-08), (1.594, 50.75, -7.004e-08), (1.599, 50.76, -4.412e-08), (1.599, 50.78, -4.528e-08), (1.596, 50.79, -7.325e-08), (1.593, 50.81, -8.751e-08), (1.59, 50.83, -9.735e-08), (1.593, 50.86, -8.208e-08), (1.718, 46.4, -4.412e-08), (1.726, 46.4, -6.415e-08), (1.65, 46.43, -9.771e-08), (1.651, 46.42, -4.756e-08), (1.67, 46.42, -6.778e-08), (1.693, 46.42, -8.476e-08), (1.711, 46.41, -9.21e-08), (1.728, 46.41, -8.914e-08), (1.73, 46.43, -9.926e-08), (1.742, 46.43, -6.68e-08), (1.77, 46.46, -8.74e-08), (2.244, 46.81, -9.988e-08), (1.79, 46.46, -9.623e-08), (1.81, 46.45, -8.99e-08), (1.83, 46.45, -9.59e-08), (1.85, 46.45, -8.997e-08), (1.882, 46.45, -9.442e-08), (1.91, 46.45, -9.275e-08), (1.765, 50.67, -9.988e-08), (1.605, 50.76, -9.427e-08), (1.605, 50.78, -9.739e-08), (1.631, 50.87, -9.504e-08), (1.65, 50.87, -9.701e-08), (1.654, 50.88, -7.166e-08), (1.671, 50.89, -9.294e-08), (1.677, 50.9, -7.211e-08), (1.692, 50.91, -8.505e-08), (1.71, 50.91, -9.926e-08), (1.713, 50.92, -7.399e-08), (1.73, 50.93, -9.5e-08), (1.735, 50.94, -6.706e-08), (1.754, 50.94, -8.799e-08), (1.791, 50.95, -9.039e-08), (1.81, 50.95, -9.808e-08), (1.815, 50.96, -6.742e-08), (1.831, 50.96, -7.658e-08), (1.851, 50.97, -8.639e-08), (1.87, 50.97, -9.366e-08), (1.89, 50.97, -9.553e-08), (1.91, 50.97, -9.614e-08), (1.915, 50.98, -5.238e-08), (1.93, 46.45, -9.922e-08), (1.951, 46.45, -9.507e-08), (1.995, 46.44, -6.147e-08), (1.99, 46.45, -9.614e-08), (2.031, 46.44, -4.92e-08), (2.05, 46.44, -9.109e-08), (2.07, 46.44, -7.491e-08), (2.091, 46.44, -7.915e-08), (2.119, 46.44, -8.252e-08), (2.15, 46.44, -8.74e-08), (2.17, 46.44, -8.74e-08), (2.303, 46.56, -9.988e-08), (2.19, 46.43, -8.848e-08), (2.21, 46.43, -8.99e-08), (2.243, 46.43, -9.688e-08), (1.969, 50.98, -8.523e-08), (2.03, 50.99, -9.247e-08), (2.05, 50.99, -9.77e-08), (2.054, 51.0, -4.661e-08), (2.08, 51.0, -8.249e-08), (2.15, 51.01, -9.75e-08), (2.131, 51.01, -9.287e-08), (2.154, 51.02, -6.783e-08), (2.18, 51.02, -8.244e-08), (2.231, 51.03, -9.423e-08), (2.27, 46.43, -8.897e-08), (2.283, 46.44, -7.713e-08), (2.288, 46.45, -7.928e-08), (2.31, 46.49, -9.798e-08), (2.33, 46.51, -9.616e-08), (2.301, 46.46, -4.217e-08), (2.307, 46.47, -8.229e-08), (2.325, 46.49, -7.577e-08), (2.348, 46.52, -8.091e-08), (2.387, 46.52, -6.581e-08), (2.39, 46.53, -9.848e-08), (2.41, 46.53, -9.253e-08), (2.445, 46.53, -9.555e-08), (2.488, 46.54, -8.608e-08), (2.525, 46.54, -5.3e-08), (2.53, 46.55, -9.614e-08), (2.557, 46.55, -9.336e-08), (2.585, 46.61, -9.442e-08), (2.57, 46.63, -9.631e-08), (2.568, 46.65, -9.244e-08), (2.771, 47.31, -9.988e-08), (3.004, 48.89, -9.384e-08), (2.595, 50.9, -9.861e-08), (2.25, 51.03, -9.944e-08), (2.254, 51.04, -6.781e-08), (2.271, 51.04, -7.708e-08), (2.29, 51.04, -9.555e-08), (2.31, 51.04, -8.74e-08), (2.334, 51.05, -8.842e-08), (2.379, 51.05, -9.264e-08), (2.549, 51.05, -9.818e-08), (2.431, 51.05, -9.021e-08), (2.45, 51.05, -9.757e-08), (2.455, 51.06, -7.144e-08), (2.491, 51.07, -9.604e-08), (2.51, 51.07, -9.43e-08), (2.517, 51.08, -4.439e-08), (2.546, 51.07, -9.953e-08), (2.531, 51.08, -7.401e-08), (2.57, 50.99, -9.818e-08), (2.543, 51.08, -6.759e-08), (2.57, 46.67, -9.848e-08), (2.59, 46.55, -8.788e-08), (2.589, 46.59, -9.221e-08), (2.582, 46.63, -5.693e-08), (2.588, 46.67, -8.437e-08), (2.602, 46.55, -7.491e-08), (2.603, 46.57, -8.952e-08), (2.61, 46.55, -4.885e-08), (2.607, 46.56, -8.99e-08), (2.61, 46.56, -4.162e-08), (2.6, 46.58, -4.162e-08), (2.604, 46.68, -5.868e-08), (2.61, 46.69, -9.419e-08), (2.628, 46.69, -8.13e-08), (2.642, 46.7, -4.162e-08), (2.649, 46.71, -8.619e-08), (2.666, 46.72, -6.835e-08), (2.67, 46.73, -9.76e-08), (2.688, 46.73, -8.498e-08), (2.71, 46.75, -9.891e-08), (2.703, 46.74, -5.28e-08), (2.735, 46.74, -4.578e-08), (2.73, 46.75, -9.997e-08), (2.752, 46.74, -7.25e-08), (2.774, 46.74, -8.614e-08), (2.899, 46.97, -9.988e-08), (2.83, 46.73, -8.848e-08), (2.844, 46.74, -7.874e-08), (2.85, 46.75, -9.841e-08), (2.866, 46.76, -7.166e-08), (2.87, 46.77, -9.76e-08), (2.87, 47.35, -9.828e-08), (2.869, 47.33, -9.314e-08), (2.89, 47.31, -9.31e-08), (2.835, 47.6, -9.988e-08), (2.85, 47.53, -9.682e-08), (2.889, 47.37, -9.284e-08), (2.85, 47.55, -9.518e-08), (2.869, 47.69, -9.015e-08), (2.888, 47.49, -8.965e-08), (2.87, 47.51, -9.41e-08), (2.865, 47.53, -7.399e-08), (2.869, 47.55, -8.463e-08), (2.907, 47.65, -9.659e-08), (2.849, 47.75, -9.894e-08), (2.85, 47.71, -9.543e-08), (2.85, 47.77, -9.785e-08), (2.864, 47.7, -6.597e-08), (2.87, 47.77, -9.228e-08), (3.009, 47.83, -1.014e-07), (3.107, 50.37, -9.988e-08), (2.606, 50.87, -8.864e-08), (2.629, 50.81, -9.821e-08), (2.609, 50.83, -9.306e-08), (2.604, 50.85, -7.551e-08), (2.623, 50.82, -6.126e-08), (2.65, 50.81, -9.9e-08), (2.67, 50.81, -9.161e-08), (2.69, 50.81, -9.128e-08), (2.75, 50.77, -9.783e-08), (2.73, 50.79, -9.224e-08), (2.709, 50.81, -8.738e-08), (2.724, 50.8, -6.873e-08), (2.744, 50.78, -6.703e-08), (2.786, 50.73, -8.463e-08), (2.769, 50.75, -9.294e-08), (2.764, 50.76, -6.703e-08), (2.803, 50.72, -7.274e-08), (2.782, 50.74, -6.088e-08), (2.81, 50.71, -9.447e-08), (2.83, 50.71, -9.241e-08), (2.855, 50.71, -8.689e-08), (2.845, 50.71, -9.427e-08), (2.847, 50.72, -4.439e-08), (2.85, 50.72, -3.329e-08), (2.89, 50.69, -9.723e-08), (2.867, 50.7, -7.258e-08), (2.59, 50.97, -9.776e-08), (2.568, 51.01, -8.737e-08), (2.564, 51.03, -7.616e-08), (2.56, 51.04, -4.439e-08), (2.603, 50.89, -8.08e-08), (2.594, 50.92, -7.118e-08), (2.594, 50.92, -5.993e-08), (2.595, 50.91, -2.499e-08), (2.59, 50.93, -9.886e-08), (2.587, 50.99, -7.732e-08), (2.6, 50.9, -4.162e-08), (2.608, 50.93, -7.991e-08), (2.61, 50.95, -9.926e-08), (2.607, 50.97, -7.732e-08), (2.622, 50.94, -4.162e-08), (2.629, 50.95, -8.765e-08), (2.63, 50.95, -9.605e-08), (2.622, 50.94, -8.99e-08), (2.626, 50.94, -4.217e-08), (2.623, 50.95, -6.126e-08), (2.887, 46.77, -7.627e-08), (2.89, 46.79, -9.43e-08), (2.929, 46.79, -8.685e-08), (2.98, 46.8, -7.513e-08), (3.009, 46.8, -4.756e-08), (3.01, 46.81, -9.848e-08), (3.067, 47.01, -9.795e-08), (3.026, 46.81, -8.878e-08), (3.03, 46.85, -9.311e-08), (3.049, 46.93, -9.274e-08), (3.05, 46.95, -9.82e-08), (3.068, 47.03, -9.307e-08), (3.04, 46.86, -4.578e-08), (3.042, 46.87, -9.489e-08), (3.064, 46.98, -8.531e-08), (3.06, 46.95, -4.661e-08), (2.97, 47.25, -9.918e-08), (2.884, 47.32, -6.023e-08), (2.883, 47.36, -6.354e-08), (2.91, 47.29, -9.926e-08), (2.907, 47.3, -7.399e-08), (2.949, 47.27, -9.239e-08), (2.928, 47.29, -8.346e-08), (2.99, 47.17, -9.877e-08), (2.943, 47.28, -5.527e-08), (2.989, 47.19, -9.492e-08), (2.986, 47.22, -9.007e-08), (2.966, 47.26, -6.869e-08), (3.01, 47.09, -9.523e-08), (3.004, 47.15, -8.571e-08), (2.983, 47.25, -6.992e-08), (3.001, 47.17, -5.69e-08), (3.03, 47.05, -9.419e-08), (3.023, 47.07, -6.825e-08), (3.02, 47.08, -4.439e-08), (3.048, 47.05, -8.092e-08), (3.062, 47.04, -4.412e-08), (2.91, 47.45, -9.564e-08), (2.89, 47.47, -9.926e-08), (2.882, 47.5, -5.868e-08), (2.907, 47.56, -6.938e-08), (2.888, 47.67, -7.75e-08), (2.901, 47.38, -4.217e-08), (2.907, 47.39, -8.238e-08), (2.91, 47.41, -9.76e-08), (2.905, 47.47, -7.399e-08), (2.91, 47.57, -9.848e-08), (2.91, 47.63, -9.848e-08), (2.9, 47.66, -3.329e-08), (2.924, 47.41, -7.295e-08), (2.927, 47.43, -8.346e-08), (2.922, 47.44, -5.868e-08), (2.93, 47.57, -9.228e-08), (2.93, 47.61, -9.5e-08), (2.925, 47.63, -7.283e-08), (2.949, 47.57, -9.448e-08), (2.949, 47.59, -9.083e-08), (2.943, 47.6, -6.633e-08), (2.966, 47.57, -5.993e-08), (2.968, 47.57, -8.279e-08), (2.969, 47.57, -4.994e-08), (2.97, 47.57, -3.329e-08), (2.962, 47.58, -8.99e-08), (2.966, 47.58, -4.217e-08), (2.963, 47.57, -4.439e-08), (2.961, 47.58, -5.527e-08), (2.882, 47.68, -5.327e-08), (2.891, 47.77, -9.145e-08), (2.95, 47.78, -7.685e-08), (2.97, 47.79, -9.749e-08), (2.967, 47.78, -4.703e-08), (2.99, 47.79, -9.241e-08), (3.004, 47.89, -8.638e-08), (3.009, 47.91, -9.241e-08), (3.01, 47.79, -9.094e-08), (3.01, 47.81, -9.692e-08), (3.03, 47.93, -9.802e-08), (2.982, 47.98, -9.988e-08), (3.022, 47.79, -6.144e-08), (3.02, 47.81, -4.661e-08), (3.027, 47.92, -7.195e-08), (3.049, 47.93, -8.761e-08), (3.066, 47.94, -6.638e-08), (3.07, 47.95, -9.848e-08), (3.089, 47.95, -8.834e-08), (3.105, 47.96, -6.538e-08), (3.11, 47.97, -9.597e-08), (3.11, 47.99, -9.525e-08), (3.121, 47.97, -5.993e-08), (3.122, 47.97, -1.067e-07), (3.124, 47.97, -4.994e-08), (3.124, 47.97, -5.993e-08), (3.125, 47.97, -3.329e-08), (3.12, 47.97, -3.329e-08), (3.12, 47.98, -4.578e-08), (3.01, 48.13, -9.824e-08), (2.93, 48.15, -9.848e-08), (2.934, 48.16, -8.087e-08), (2.934, 48.16, -5.993e-08), (2.935, 48.16, -3.329e-08), (2.936, 48.16, -4.994e-08), (2.938, 48.16, -3.329e-08), (2.937, 48.17, -8.99e-08), (2.945, 48.17, -9.426e-08), (2.949, 48.15, -9.089e-08), (2.95, 48.19, -9.232e-08), (2.969, 48.15, -8.683e-08), (2.966, 48.19, -7.468e-08), (2.97, 48.21, -9.76e-08), (3.003, 48.14, -6.267e-08), (2.987, 48.21, -7.766e-08), (2.99, 48.23, -9.926e-08), (3.028, 48.27, -1.032e-07), (3.069, 48.07, -9.783e-08), (3.05, 48.09, -9.748e-08), (3.008, 48.23, -7.999e-08), (3.03, 48.29, -9.523e-08), (3.03, 48.31, -9.573e-08), (3.03, 48.11, -9.926e-08), (3.027, 48.13, -8.017e-08), (3.02, 48.24, -3.329e-08), (3.026, 48.25, -8.192e-08), (3.082, 48.06, -8.971e-08), (3.045, 48.11, -7.577e-08), (3.041, 48.31, -5.261e-08), (3.064, 48.09, -6.796e-08), (3.108, 48.01, -9.309e-08), (3.088, 48.05, -8.24e-08), (3.105, 48.03, -8.092e-08), (3.1, 48.04, -4.162e-08), (3.046, 48.35, -8.509e-08), (3.043, 48.33, -7.588e-08), (3.07, 48.36, -4.994e-08), (3.09, 48.36, -4.786e-08), (3.09, 48.37, -9.708e-08), (3.131, 48.37, -9.701e-08), (3.17, 48.37, -9.494e-08), (3.19, 48.37, -9.174e-08), (3.248, 48.57, -9.988e-08), (3.328, 49.15, -8.194e-08), (2.882, 50.7, -4.162e-08), (2.911, 50.69, -8.745e-08), (2.932, 50.71, -9.729e-08), (2.935, 50.73, -7.519e-08), (2.95, 50.73, -9.76e-08), (2.954, 50.75, -7.491e-08), (2.971, 50.75, -9.269e-08), (2.99, 50.75, -9.304e-08), (2.993, 50.76, -6.144e-08), (3.011, 50.76, -8.152e-08), (3.05, 50.77, -9.497e-08), (3.03, 50.77, -8.952e-08), (3.07, 50.77, -9.879e-08), (3.09, 50.77, -9.188e-08), (3.11, 50.77, -9.926e-08), (3.113, 50.79, -8.017e-08), (3.129, 50.79, -8.897e-08), (3.19, 50.71, -1.001e-07), (3.15, 50.77, -9.926e-08), (3.148, 50.78, -8.001e-08), (3.17, 50.75, -9.76e-08), (3.166, 50.77, -7.829e-08), (3.194, 50.73, -7.215e-08), (3.194, 50.73, -8.771e-08), (3.195, 50.73, -3.329e-08), (3.195, 50.73, -3.329e-08), (3.196, 50.72, -4.772e-08), (3.193, 50.74, -8.324e-08), (3.186, 50.75, -7.468e-08), (3.21, 48.37, -9.435e-08), (3.231, 48.37, -9.337e-08), (3.27, 48.37, -8.99e-08), (3.29, 48.37, -8.848e-08), (3.31, 48.38, -9.257e-08), (3.33, 48.38, -9.034e-08), (3.411, 48.59, -9.988e-08), (3.349, 48.38, -8.845e-08), (3.36, 48.38, -4.162e-08), (3.366, 48.39, -7.518e-08), (3.4, 48.44, -9.431e-08), (3.389, 48.45, -9.318e-08), (3.391, 48.4, -7.425e-08), (3.387, 48.47, -8.723e-08), (3.39, 48.49, -9.88e-08), (3.407, 48.4, -8.336e-08), (3.402, 48.43, -6.784e-08), (3.409, 48.49, -8.963e-08), (3.41, 48.51, -9.677e-08), (3.409, 48.53, -8.86e-08), (3.427, 48.5, -1.058e-07), (3.427, 48.49, -8.99e-08), (3.432, 48.49, -4.412e-08), (3.43, 48.5, -4.162e-08), (3.425, 48.49, -4.578e-08), (3.423, 48.51, -6.516e-08), (3.429, 48.54, -7.937e-08), (3.46, 48.54, -5.665e-08), (3.45, 48.63, -9.41e-08), (3.465, 48.55, -8.802e-08), (3.475, 48.55, -8.157e-08), (3.474, 48.55, -8.346e-08), (3.468, 48.57, -8.116e-08), (3.47, 48.63, -9.188e-08), (3.481, 48.55, -4.528e-08), (3.48, 48.55, -3.329e-08), (3.484, 48.58, -5.438e-08), (3.49, 48.59, -9.419e-08), (3.49, 48.63, -9.992e-08), (3.508, 48.59, -8.25e-08), (3.529, 48.63, -9.896e-08), (3.361, 48.72, -9.988e-08), (3.403, 48.77, -9.259e-08), (3.415, 48.74, -1.02e-07), (3.397, 48.76, -8.949e-08), (3.397, 48.75, -7.069e-08), (3.41, 48.79, -9.692e-08), (3.4, 48.76, -3.329e-08), (3.413, 48.75, -3.491e-08), (3.414, 48.81, -5.993e-08), (3.415, 48.81, -3.329e-08), (3.416, 48.81, -4.994e-08), (3.419, 48.81, -6.695e-08), (3.414, 48.81, -8.312e-08), (3.445, 48.65, -9.265e-08), (3.45, 48.73, -9.484e-08), (3.429, 48.74, -8.016e-08), (3.424, 48.79, -7.425e-08), (3.415, 48.8, -1.034e-07), (3.434, 48.79, -4.861e-08), (3.434, 48.79, -7.824e-08), (3.423, 48.8, -6.293e-08), (3.425, 48.82, -1.067e-07), (3.43, 48.8, -3.329e-08), (3.483, 48.82, -7.868e-08), (3.444, 48.67, -7.312e-08), (3.45, 48.69, -9.77e-08), (3.465, 48.71, -9.005e-08), (3.447, 48.74, -5.76e-08), (3.44, 48.79, -3.329e-08), (3.44, 48.79, -4.162e-08), (3.465, 48.69, -7.91e-08), (3.464, 48.73, -8.08e-08), (3.475, 48.84, -9.199e-08), (3.475, 48.86, -8.269e-08), (3.53, 48.91, -9.754e-08), (3.498, 48.64, -4.162e-08), (3.482, 48.83, -6.784e-08), (3.48, 48.84, -4.162e-08), (3.48, 48.86, -3.329e-08), (3.488, 48.87, -8.746e-08), (3.512, 48.64, -5.842e-08), (3.502, 48.88, -5.327e-08), (3.509, 48.89, -9.099e-08), (3.485, 50.32, -9.988e-08), (3.28, 50.54, -7.121e-08), (3.27, 50.55, -9.349e-08), (3.288, 50.53, -8.381e-08), (3.31, 50.51, -9.601e-08), (3.306, 50.52, -6.084e-08), (3.369, 50.49, -9.862e-08), (3.329, 50.51, -8.257e-08), (3.347, 50.5, -7.142e-08), (3.39, 50.49, -9.909e-08), (3.36, 50.5, -3.329e-08), (3.41, 50.49, -9.718e-08), (3.414, 50.5, -5.327e-08), (3.431, 50.5, -7.658e-08), (3.452, 50.51, -8.731e-08), (3.46, 50.52, -6.672e-08), (3.472, 50.53, -8.032e-08), (3.495, 50.5, -9.19e-08), (3.495, 50.48, -9.739e-08), (3.489, 50.52, -9.912e-08), (3.515, 50.48, -9.683e-08), (3.505, 50.48, -8.74e-08), (3.5, 50.5, -4.162e-08), (3.515, 50.49, -4.578e-08), (3.505, 50.51, -7.46e-08), (3.507, 50.52, -7.501e-08), (3.23, 50.71, -9.228e-08), (3.209, 50.71, -8.751e-08), (3.248, 50.63, -9.299e-08), (3.249, 50.69, -9.425e-08), (3.25, 50.61, -9.603e-08), (3.245, 50.65, -8.334e-08), (3.247, 50.67, -7.8e-08), (3.246, 50.71, -7.991e-08), (3.264, 50.58, -8.633e-08), (3.261, 50.6, -4.606e-08), (3.262, 50.68, -4.162e-08), (3.261, 50.68, -4.412e-08), (3.524, 48.6, -8.018e-08), (3.53, 48.61, -9.518e-08), (3.552, 48.61, -8.156e-08), (3.557, 48.62, -8.091e-08), (3.557, 48.61, -4.772e-08), (3.544, 48.61, -6.076e-08), (3.55, 48.61, -3.329e-08), (3.546, 48.62, -7.166e-08), (3.56, 48.61, -3.329e-08), (3.56, 48.62, -4.162e-08), (3.522, 48.64, -4.412e-08), (3.525, 48.9, -6.748e-08), (3.547, 48.91, -7.577e-08), (3.55, 48.93, -9.926e-08), (3.568, 48.93, -7.473e-08), (3.581, 48.94, -4.217e-08), (3.589, 48.95, -8.959e-08), (3.604, 48.96, -6.023e-08), (3.589, 49.03, -9.489e-08), (3.586, 49.05, -8.418e-08), (3.59, 49.07, -9.848e-08), (3.609, 49.11, -9.082e-08), (3.607, 49.13, -9.164e-08), (3.61, 48.97, -9.492e-08), (3.61, 49.03, -9.111e-08), (3.609, 49.07, -8.872e-08), (3.621, 49.1, -7.308e-08), (3.61, 49.15, -9.682e-08), (3.626, 48.98, -7.166e-08), (3.63, 48.99, -9.917e-08), (3.63, 49.03, -9.215e-08), (3.628, 49.08, -7.581e-08), (3.628, 49.09, -8.403e-08), (3.63, 49.15, -9.156e-08), (3.647, 49.24, -9.085e-08), (3.643, 49.29, -8.581e-08), (3.648, 48.99, -8.143e-08), (3.65, 49.03, -9.276e-08), (3.64, 49.08, -3.329e-08), (3.65, 49.15, -8.902e-08), (3.65, 49.21, -9.766e-08), (3.66, 49.0, -3.329e-08), (3.668, 49.01, -8.197e-08), (3.666, 49.03, -7.584e-08), (3.67, 49.15, -8.819e-08), (3.69, 49.19, -9.998e-08), (3.668, 49.21, -8.424e-08), (3.692, 49.16, -9.568e-08), (3.685, 49.2, -6.409e-08), (3.709, 49.19, -8.566e-08), (3.73, 49.16, -8.005e-08), (3.73, 49.17, -9.848e-08), (3.727, 49.18, -6.564e-08), (3.746, 49.16, -5.777e-08), (3.749, 49.16, -7.206e-08), (3.75, 49.16, -3.329e-08), (3.742, 49.16, -7.491e-08), (3.744, 49.17, -7.76e-08), (3.646, 49.31, -9.733e-08), (3.811, 49.52, -9.988e-08), (3.662, 49.32, -6.441e-08), (3.67, 49.33, -9.111e-08), (3.709, 49.34, -8.504e-08), (3.728, 49.34, -6.049e-08), (3.73, 49.35, -9.926e-08), (3.75, 49.35, -9.554e-08), (3.769, 49.35, -8.768e-08), (3.789, 49.36, -8.508e-08), (3.811, 49.36, -7.588e-08), (3.829, 49.39, -9.939e-08), (3.849, 49.35, -9.029e-08), (3.83, 49.41, -9.458e-08), (4.005, 49.79, -9.988e-08), (3.689, 50.31, -9.922e-08), (3.972, 50.21, -9.988e-08), (3.531, 50.49, -8.897e-08), (3.55, 50.49, -9.228e-08), (3.57, 50.49, -9.848e-08), (3.571, 50.5, -4.756e-08), (3.59, 50.49, -9.269e-08), (3.58, 50.5, -3.329e-08), (3.629, 50.47, -8.883e-08), (3.608, 50.49, -8.472e-08), (3.664, 50.41, -1.015e-07), (3.621, 50.48, -4.217e-08), (3.667, 50.35, -8.897e-08), (3.662, 50.39, -7.884e-08), (3.664, 50.44, -7.973e-08), (3.649, 50.45, -8.928e-08), (3.642, 50.46, -5.327e-08), (3.67, 50.33, -9.4e-08), (3.661, 50.37, -5.716e-08), (3.666, 50.43, -8.674e-08), (3.683, 50.33, -6.748e-08), (3.708, 50.3, -8.539e-08), (3.733, 50.31, -8.613e-08), (3.74, 50.33, -4.703e-08), (3.75, 50.33, -9.848e-08), (3.751, 50.34, -7.867e-08), (3.779, 50.34, -9.038e-08), (3.81, 50.35, -8.989e-08), (3.849, 49.37, -9.275e-08), (3.847, 49.38, -7.735e-08), (3.85, 49.41, -9.475e-08), (3.871, 49.41, -9.436e-08), (3.91, 49.41, -9.156e-08), (3.938, 49.4, -4.162e-08), (3.931, 49.41, -9.18e-08), (3.952, 49.4, -8.377e-08), (3.976, 49.38, -7.592e-08), (3.971, 49.39, -9.4e-08), (4.028, 49.41, -1.003e-07), (3.992, 49.37, -8.238e-08), (4.013, 49.36, -4.717e-08), (4.01, 49.37, -9.677e-08), (4.027, 49.39, -9.717e-08), (4.029, 49.45, -9.555e-08), (4.027, 49.36, -5.793e-08), (4.03, 49.49, -9.327e-08), (4.03, 49.51, -9.77e-08), (4.048, 49.59, -9.739e-08), (4.041, 49.6, -7.009e-08), (4.049, 49.51, -8.407e-08), (4.069, 49.53, -9.373e-08), (4.068, 49.55, -9.37e-08), (4.066, 49.57, -8.242e-08), (4.067, 49.52, -6.564e-08), (4.028, 49.61, -8.602e-08), (4.029, 49.63, -8.791e-08), (4.05, 49.64, -8.353e-08), (4.07, 49.64, -8.853e-08), (4.09, 49.64, -8.952e-08), (4.111, 49.63, -9.945e-08), (4.112, 49.63, -1.733e-07), (4.115, 49.63, -4.162e-08), (4.115, 49.64, -4.994e-08), (4.105, 49.64, -8.74e-08), (4.11, 49.65, -9.603e-08), (4.169, 49.71, -9.585e-08), (4.121, 49.66, -4.606e-08), (4.124, 49.67, -7.616e-08), (4.13, 49.69, -9.5e-08), (4.147, 49.69, -7.635e-08), (4.15, 50.05, -9.923e-08), (4.147, 50.19, -9.596e-08), (4.141, 49.96, -9.988e-08), (4.144, 49.99, -8.918e-08), (4.149, 50.03, -9.516e-08), (4.129, 50.13, -9.402e-08), (4.129, 50.15, -9.122e-08), (4.144, 49.98, -5.993e-08), (4.144, 49.98, -5.993e-08), (4.146, 49.97, -4.994e-08), (4.145, 49.98, -3.329e-08), (4.149, 49.97, -6.446e-08), (4.19, 50.13, -1.016e-07), (4.15, 50.13, -9.156e-08), (4.14, 50.16, -6.02e-08), (4.143, 50.17, -7.277e-08), (4.15, 50.21, -9.597e-08), (3.85, 50.34, -7.867e-08), (3.89, 50.33, -9.708e-08), (3.869, 50.33, -9.317e-08), (3.862, 50.34, -4.412e-08), (3.93, 50.33, -9.206e-08), (3.938, 50.34, -4.162e-08), (3.952, 50.34, -6.784e-08), (3.972, 50.34, -9.277e-08), (4.029, 50.35, -9.552e-08), (4.01, 50.35, -8.942e-08), (4.049, 50.33, -9.823e-08), (4.043, 50.34, -7.617e-08), (4.07, 50.31, -9.636e-08), (4.066, 50.32, -6.869e-08), (4.104, 50.3, -7.869e-08), (4.089, 50.31, -8.566e-08), (4.11, 50.29, -9.343e-08), (4.13, 50.25, -9.766e-08), (4.127, 50.27, -8.694e-08), (4.123, 50.29, -7.167e-08), (4.17, 50.25, -9.573e-08), (4.16, 50.28, -3.329e-08), (4.16, 49.7, -3.329e-08), (4.21, 49.83, -9.892e-08), (4.184, 49.72, -6.354e-08), (4.19, 49.73, -9.508e-08), (4.229, 49.75, -9.036e-08), (4.208, 49.73, -7.855e-08), (4.224, 49.79, -8.778e-08), (4.21, 49.79, -9.848e-08), (4.209, 49.81, -8.89e-08), (4.21, 49.91, -9.435e-08), (4.229, 49.77, -9.306e-08), (4.222, 49.83, -6.68e-08), (4.229, 49.85, -9.009e-08), (4.246, 49.87, -9.675e-08), (4.229, 49.91, -8.48e-08), (4.244, 49.76, -6.354e-08), (4.242, 49.76, -5.28e-08), (4.244, 49.86, -7.12e-08), (4.247, 49.89, -8.975e-08), (4.246, 49.9, -7.169e-08), (4.169, 49.97, -8.398e-08), (4.187, 50.06, -7.845e-08), (4.17, 50.13, -9.156e-08), (4.165, 50.22, -6.415e-08), (4.17, 50.23, -9.677e-08), (4.19, 49.95, -9.848e-08), (4.187, 49.96, -5.993e-08), (4.187, 50.23, -7.814e-08), (4.21, 49.93, -9.692e-08), (4.21, 49.95, -9.161e-08), (4.203, 50.06, -6.698e-08), (4.21, 50.07, -9.43e-08), (4.21, 50.09, -9.597e-08), (4.206, 50.11, -8.424e-08), (4.202, 50.12, -5.771e-08), (4.221, 49.94, -4.606e-08), (4.227, 49.95, -8.459e-08), (4.223, 49.96, -9.961e-08), (4.23, 49.95, -3.329e-08), (4.23, 49.96, -4.162e-08), (4.223, 49.95, -7.38e-08), (4.225, 50.07, -7.325e-08), (4.222, 50.08, -5.771e-08), (4.164, 50.27, -4.217e-08), (4.163, 50.28, -7.741e-08), (4.168, 50.27, -8.99e-08), (4.167, 50.28, -8.99e-08), (4.169, 50.27, -5.527e-08), (4.175, 50.27, -9.427e-08), (4.175, 50.27, -8.74e-08), (4.165, 50.28, -4.578e-08), (4.208, 50.25, -8.246e-08), (4.19, 50.27, -9.056e-08), (4.206, 50.27, -7.896e-08), (2.595, 50.92, 3.329e-08), (2.92, 50.7, 3.329e-08), (4.06, 49.58, 3.329e-08), (4.22, 49.74, 3.329e-08), (4.2, 50.24, 3.329e-08)], [(574, 575)], [(3, 463, 0), (4, 3, 1), (132, 6, 7), (17, 20, 16), (26, 18, 19), (22, 132, 21), (132, 25, 26), (132, 26, 20), (27, 132, 22), (28, 29, 30), (132, 30, 31), (132, 31, 25), (132, 32, 33), (132, 36, 35), (39, 37, 36), (43, 41, 42), (132, 42, 39), (132, 5, 43), (45, 2, 3), (46, 3, 4), (47, 44, 45), (48, 45, 3), (54, 47, 48), (54, 49, 50), (55, 54, 51), (52, 53, 54), (57, 52, 54), (40, 132, 52), (58, 52, 57), (59, 40, 58), (61, 40, 59), (62, 40, 61), (63, 40, 62), (64, 40, 63), (67, 68, 66), (69, 70, 68), (72, 73, 71), (74, 76, 73), (79, 81, 80), (82, 80, 81), (88, 78, 84), (88, 82, 85), (94, 87, 88), (94, 89, 90), (94, 90, 86), (97, 91, 92), (97, 92, 93), (103, 102, 101), (109, 105, 106), (97, 106, 99), (109, 110, 108), (112, 109, 97), (112, 113, 111), (94, 115, 112), (94, 116, 115), (117, 118, 116), (132, 127, 120), (132, 120, 121), (132, 121, 122), (141, 129, 124), (141, 124, 125), (141, 131, 128), (141, 133, 134), (141, 134, 130), (141, 136, 137), (141, 138, 139), (140, 94, 107), (380, 141, 132), (132, 14, 15), (132, 13, 14), (132, 122, 142), (132, 142, 143), (132, 143, 144), (132, 144, 145), (132, 145, 12), (150, 152, 148), (155, 40, 147), (158, 64, 65), (159, 40, 158), (160, 40, 159), (161, 40, 160), (162, 163, 40), (167, 146, 166), (168, 146, 167), (169, 146, 168), (170, 169, 168), (177, 175, 176), (180, 181, 179), (221, 180, 178), (221, 185, 184), (186, 185, 221), (189, 75, 76), (77, 189, 76), (193, 187, 188), (193, 188, 189), (196, 197, 195), (193, 191, 192), (204, 193, 189), (205, 199, 201), (202, 205, 201), (193, 207, 203), (208, 193, 204), (210, 215, 209), (221, 211, 212), (221, 214, 205), (216, 221, 215), (221, 216, 217), (219, 174, 173), (224, 193, 218), (221, 176, 222), (225, 221, 224), (226, 221, 225), (235, 233, 234), (410, 235, 232), (238, 240, 239), (242, 240, 241), (249, 236, 237), (243, 249, 242), (410, 251, 244), (252, 227, 226), (247, 256, 253), (258, 260, 257), (261, 259, 260), (263, 267, 262), (266, 259, 261), (268, 272, 271), (275, 269, 270), (275, 270, 265), (275, 265, 266), (266, 267, 271), (266, 271, 272), (286, 272, 273), (276, 286, 273), (277, 286, 276), (279, 286, 277), (281, 286, 280), (410, 232, 275), (286, 275, 266), (284, 286, 283), (285, 287, 286), (288, 286, 287), (410, 286, 288), (410, 289, 290), (296, 290, 291), (292, 296, 291), (410, 293, 294), (410, 294, 295), (304, 298, 299), (305, 302, 303), (410, 304, 299), (410, 288, 305), (410, 296, 301), (410, 305, 303), (94, 306, 117), (380, 310, 94), (380, 311, 309), (319, 313, 314), (380, 314, 315), (410, 301, 316), (410, 316, 317), (410, 319, 380), (380, 94, 141), (322, 40, 154), (326, 40, 321), (329, 40, 325), (332, 40, 328), (336, 132, 40), (338, 40, 331), (339, 132, 333), (335, 340, 334), (343, 336, 337), (341, 380, 339), (345, 346, 380), (348, 380, 346), (347, 348, 346), (320, 380, 348), (171, 324, 157), (353, 171, 169), (354, 169, 172), (171, 327, 324), (355, 353, 354), (358, 171, 353), (363, 359, 360), (363, 366, 365), (221, 367, 363), (221, 370, 369), (221, 371, 370), (221, 372, 371), (221, 373, 372), (221, 374, 373), (363, 360, 221), (255, 375, 227), (379, 256, 247), (376, 226, 375), (410, 226, 376), (410, 376, 377), (410, 377, 378), (410, 378, 379), (410, 379, 249), (352, 320, 350), (382, 383, 320), (384, 320, 383), (385, 320, 384), (387, 380, 386), (390, 380, 387), (391, 381, 388), (393, 394, 392), (395, 393, 221), (221, 399, 397), (221, 401, 400), (221, 403, 402), (221, 405, 404), (406, 405, 221), (412, 381, 391), (414, 381, 413), (416, 410, 415), (418, 410, 417), (410, 419, 409), (410, 420, 419), (410, 421, 420), (410, 422, 421), (410, 423, 422), (425, 427, 426), (429, 426, 427), (435, 424, 410), (431, 433, 430), (434, 437, 433), (437, 438, 436), (434, 439, 437), (435, 440, 434), (435, 441, 440), (442, 441, 435), (444, 445, 443), (446, 447, 444), (451, 410, 450), (453, 410, 418), (454, 410, 452), (448, 410, 454), (455, 449, 410), (457, 450, 410), (458, 410, 451), (459, 410, 458), (410, 470, 446), (472, 473, 471), (410, 475, 472), (478, 476, 579), (481, 479, 478), (484, 482, 481), (579, 485, 483), (579, 483, 484), (492, 490, 491), (579, 491, 487), (462, 410, 461), (496, 410, 495), (499, 501, 498), (508, 500, 501), (502, 508, 501), (503, 508, 502), (505, 512, 504), (513, 506, 507), (510, 508, 509), (511, 508, 510), (518, 508, 511), (514, 493, 512), (515, 493, 514), (520, 493, 519), (508, 521, 517), (522, 523, 493), (526, 524, 508), (535, 530, 527), (539, 540, 538), (542, 543, 541), (544, 545, 543), (527, 508, 540), (527, 540, 545), (546, 527, 545), (548, 549, 547), (550, 527, 549), (551, 552, 550), (467, 554, 553), (579, 467, 468), (579, 468, 469), (467, 555, 554), (579, 557, 555), (579, 558, 557), (579, 559, 558), (579, 560, 559), (565, 567, 564), (570, 568, 569), (565, 572, 567), (570, 574, 568), (579, 576, 577), (561, 579, 566), (579, 573, 566), (493, 584, 527), (587, 588, 586), (590, 527, 589), (590, 591, 527), (593, 527, 592), (595, 597, 596), (527, 596, 597), (599, 600, 598), (601, 602, 527), (608, 611, 607), (611, 608, 609), (613, 610, 607), (614, 578, 579), (616, 614, 579), (579, 618, 616), (619, 620, 621), (611, 621, 622), (611, 622, 618), (611, 625, 626), (611, 626, 624), (611, 624, 619), (611, 627, 628), (611, 631, 632), (611, 636, 634), (611, 638, 636), (611, 639, 638), (611, 609, 639), (715, 493, 527), (604, 640, 602), (642, 643, 641), (644, 527, 643), (645, 527, 644), (646, 527, 645), (648, 649, 646), (650, 715, 646), (653, 655, 654), (611, 657, 613), (661, 658, 659), (611, 661, 659), (661, 663, 662), (611, 664, 665), (611, 666, 667), (611, 668, 669), (611, 670, 671), (611, 672, 673), (677, 674, 675), (611, 653, 676), (611, 676, 677), (611, 656, 655), (715, 611, 493), (651, 678, 646), (680, 650, 679), (681, 715, 650), (681, 650, 680), (684, 685, 681), (682, 681, 685), (687, 688, 682), (715, 682, 688), (689, 715, 688), (692, 693, 691), (702, 699, 697), (701, 703, 700), (702, 704, 701), (702, 705, 704), (702, 706, 705), (611, 694, 656), (611, 695, 694), (611, 708, 702), (709, 710, 708), (717, 715, 716), (720, 721, 719), (722, 715, 721), (723, 725, 722), (725, 715, 722), (726, 715, 725), (728, 715, 727), (732, 715, 731), (733, 715, 732), (715, 733, 734), (735, 715, 734), (736, 715, 735), (737, 715, 736), (742, 715, 738), (741, 715, 740), (744, 715, 743), (715, 744, 745), (715, 745, 746), (748, 715, 746), (749, 715, 748), (755, 793, 751), (762, 761, 753), (765, 763, 764), (786, 711, 611), (779, 778, 777), (782, 775, 781), (780, 782, 781), (711, 783, 780), (711, 784, 783), (789, 788, 787), (786, 791, 789), (816, 791, 786), (793, 749, 750), (793, 750, 751), (793, 759, 760), (793, 760, 761), (793, 761, 766), (767, 793, 766), (793, 794, 795), (773, 771, 772), (774, 773, 763), (793, 767, 768), (774, 796, 773), (797, 793, 796), (799, 793, 797), (801, 793, 800), (803, 793, 802), (806, 793, 805), (808, 793, 806), (807, 808, 806), (810, 808, 809), (811, 812, 808), (813, 793, 812), (827, 817, 816), (821, 820, 827), (827, 822, 821), (862, 611, 715), (814, 793, 813), (815, 793, 814), (832, 715, 793), (834, 715, 833), (835, 836, 715), (715, 836, 838), (839, 715, 838), (830, 843, 842), (845, 830, 827), (844, 847, 843), (845, 848, 844), (827, 850, 849), (827, 851, 850), (827, 852, 851), (827, 853, 852), (827, 854, 853), (827, 855, 854), (827, 857, 856), (864, 715, 840), (867, 864, 865), (866, 867, 865), (870, 864, 869), (871, 715, 864), (872, 873, 871), (875, 871, 873), (875, 873, 874), (876, 871, 875), (877, 878, 876), (880, 715, 871), (881, 878, 879), (884, 857, 858), (885, 858, 859), (786, 886, 882), (890, 887, 888), (891, 889, 890), (892, 888, 884), (786, 893, 886), (786, 897, 895), (786, 899, 897), (786, 900, 899), (904, 901, 786), (904, 786, 861), (901, 902, 900), (905, 903, 904), (910, 906, 904), (907, 904, 861), (904, 911, 910), (918, 913, 861), (921, 861, 917), (916, 924, 919), (926, 916, 611), (927, 916, 926), (929, 916, 927), (931, 928, 611), (933, 715, 863), (933, 936, 715), (938, 715, 934), (937, 934, 935), (940, 938, 939), (941, 715, 938), (943, 941, 940), (944, 942, 943), (947, 715, 941), (950, 946, 947), (951, 715, 949), (952, 715, 951), (953, 715, 952), (956, 954, 955), (960, 880, 871), (968, 959, 880), (969, 963, 863), (972, 967, 959), (971, 973, 970), (974, 977, 976), (904, 979, 912), (907, 981, 980), (907, 982, 981), (907, 983, 982), (989, 992, 907), (990, 985, 907), (993, 989, 985), (993, 994, 989), (996, 915, 914), (998, 861, 915), (1001, 861, 998), (1002, 907, 995), (1003, 1000, 1001), (1004, 1002, 995), (1006, 995, 1000), (1007, 907, 1002), (1013, 907, 1007), (1014, 990, 1011), (1015, 990, 1014), (918, 997, 913), (1018, 921, 922), (1020, 925, 920), (861, 1022, 918), (1016, 1023, 861), (1024, 1016, 1017), (916, 1025, 924), (1016, 1028, 1023), (916, 1031, 1025), (1033, 916, 1026), (1036, 1034, 1032), (1042, 1038, 1041), (1038, 1039, 1037), (1038, 1040, 1039), (1044, 1034, 1035), (931, 1046, 930), (1056, 931, 611), (931, 1047, 1046), (1048, 1049, 1047), (1051, 931, 1056), (931, 1053, 1050), (1052, 1051, 1056), (1058, 1053, 1054), (1055, 1059, 1052), (1056, 1060, 1055), (1056, 1061, 1060), (1056, 1065, 1063), (1068, 1069, 1067), (1070, 1071, 1069), (1073, 1065, 1066), (1074, 1056, 611), (1083, 611, 1075), (1085, 1074, 1083), (862, 1087, 1084), (862, 1089, 1087), (1091, 1094, 1090), (1091, 1099, 1094), (1101, 1056, 1092), (1102, 1093, 1097), (1104, 1092, 1093), (1106, 1056, 1101), (1107, 1105, 1106), (1109, 1110, 1096), (862, 1111, 1109), (862, 1112, 1111), (1117, 1114, 862), (1117, 1115, 1114), (1119, 715, 958), (932, 715, 957), (1507, 1121, 1120), (1124, 1125, 1123), (1129, 1121, 1126), (1128, 1129, 1126), (1132, 932, 1131), (1134, 932, 1133), (1138, 932, 1135), (1140, 932, 1137), (1139, 1142, 1136), (1117, 1148, 1116), (1117, 1151, 1150), (1155, 1152, 1117), (1158, 1155, 1117), (1159, 1158, 1117), (1158, 1160, 1157), (1161, 1159, 1117), (1164, 1163, 1158), (1154, 1167, 1162), (1171, 1169, 1168), (1166, 1168, 1165), (1154, 1174, 1167), (1154, 1175, 1174), (1154, 1178, 1177), (1181, 1154, 1176), (1183, 1178, 1179), (1154, 1185, 1180), (1181, 1186, 1154), (1186, 1187, 1185), (1189, 1117, 862), (1189, 1154, 1117), (1190, 1189, 862), (1191, 1154, 1189), (1190, 1192, 1189), (1190, 1195, 1192), (1201, 1194, 862), (862, 1199, 1197), (1206, 1207, 1205), (1211, 1206, 1209), (1210, 1200, 862), (1191, 1213, 1202), (1216, 1203, 1204), (1218, 1207, 1208), (1215, 1219, 1214), (1220, 1215, 1203), (1228, 1210, 862), (1225, 1212, 1210), (1226, 1210, 1221), (1224, 1188, 1186), (1223, 1231, 1228), (1235, 932, 1233), (1237, 932, 1235), (1239, 932, 1236), (1241, 1232, 932), (1242, 1239, 1240), (1232, 1241, 1243), (1244, 1232, 1243), (1247, 1249, 1232), (1248, 1251, 1247), (1253, 1232, 1250), (1251, 1254, 1249), (1259, 932, 1136), (1261, 932, 1258), (1263, 1260, 932), (1261, 1264, 932), (1265, 1261, 1258), (1267, 1266, 1262), (1269, 1264, 1261), (1272, 1276, 1275), (1273, 1274, 1272), (1188, 1272, 1271), (1273, 1278, 1274), (1280, 1188, 1229), (1223, 1281, 1231), (862, 1283, 1223), (862, 1284, 1283), (862, 1286, 1284), (1118, 1290, 862), (862, 1287, 1286), (1294, 862, 1288), (1118, 1295, 1290), (862, 1298, 1293), (1296, 1301, 1295), (1118, 1303, 1297), (1300, 1306, 1299), (1302, 1308, 1301), (1118, 1309, 1303), (1313, 1306, 1307), (1118, 1314, 1309), (1316, 1118, 1310), (1318, 1315, 1316), (1322, 1317, 1319), (1324, 1325, 1323), (1321, 1326, 1320), (1328, 1118, 932), (1329, 1331, 1330), (1329, 1334, 1332), (1329, 1335, 1334), (1335, 1337, 1336), (1340, 1338, 1339), (1341, 1339, 1329), (1344, 1232, 1343), (1349, 1232, 1347), (1350, 1347, 1348), (1352, 1232, 1349), (1354, 1351, 1352), (1359, 1353, 1351), (1361, 1355, 1232), (1365, 1344, 1364), (1366, 1344, 1365), (1368, 1344, 1367), (1370, 1344, 1369), (1372, 1340, 1339), (1329, 1373, 1341), (1378, 1376, 1377), (1381, 1378, 1329), (1385, 1382, 1379), (1387, 1383, 1384), (1329, 1388, 1386), (1390, 1392, 1389), (1393, 1396, 1392), (1508, 1395, 1390), (1397, 1329, 1342), (1342, 1399, 1398), (1342, 1407, 1401), (1342, 1409, 1407), (1408, 1411, 1342), (1408, 1412, 1411), (1419, 1342, 1344), (1422, 1415, 1420), (1426, 1342, 1418), (1414, 1428, 1427), (1344, 1429, 1414), (1430, 1344, 1370), (1432, 1344, 1430), (1434, 1344, 1431), (1435, 1437, 1434), (1438, 1344, 1437), (1440, 1344, 1438), (1443, 1442, 1440), (1444, 1344, 1442), (1446, 1344, 1444), (1448, 1344, 1446), (1450, 1344, 1447), (1408, 1452, 1412), (1342, 1455, 1408), (1456, 1457, 1455), (1458, 1456, 1342), (1460, 1342, 1453), (1456, 1509, 1457), (1342, 1463, 1453), (1465, 1342, 1461), (1468, 1456, 1462), (1465, 1469, 1464), (1471, 1465, 1466), (1472, 1342, 1415), (1425, 1473, 1413), (1474, 1425, 1426), (1344, 1475, 1429), (1477, 1342, 1472), (1481, 1342, 1477), (1425, 1483, 1482), (1481, 1487, 1480), (1489, 1490, 1488), (1494, 1483, 1484), (1450, 1476, 1344), (1498, 1495, 1496), (1501, 1499, 1497), (1451, 1502, 1496), (1450, 1479, 1476), (1500, 1503, 1450), (1503, 1510, 1479), (1505, 1503, 1504), (73, 70, 71), (85, 82, 81), (88, 84, 82), (105, 103, 101), (106, 105, 104), (108, 103, 105), (148, 152, 40), (153, 149, 148), (153, 151, 149), (180, 182, 178), (183, 181, 180), (221, 183, 180), (200, 197, 196), (200, 196, 198), (240, 237, 239), (249, 237, 240), (249, 240, 242), (335, 334, 132), (344, 341, 342), (424, 432, 423), (433, 428, 430), (533, 493, 529), (535, 534, 532), (569, 568, 571), (569, 571, 572), (583, 493, 533), (535, 582, 580), (535, 584, 582), (759, 758, 756), (759, 793, 758), (793, 755, 757), (793, 768, 794), (771, 793, 795), (888, 887, 883), (954, 953, 952), (964, 966, 863), (967, 964, 863), (967, 965, 964), (967, 1506, 965), (974, 976, 971), (978, 974, 971), (978, 975, 974), (1038, 1043, 1034), (1041, 1038, 1034), (1037, 1043, 1038), (1067, 1072, 1065), (1068, 1067, 1065), (1082, 1076, 611), (1077, 1075, 1076), (1078, 1075, 1077), (1082, 1081, 1076), (1081, 1080, 1079), (1145, 1136, 1142), (1146, 1144, 1141), (1147, 1146, 1142), (1168, 1172, 1165), (1169, 1172, 1168), (1154, 1177, 1175), (1180, 1179, 1154), (1193, 1189, 1192), (1196, 1189, 1193), (1206, 1194, 1201), (1198, 1206, 1201), (1206, 1205, 1194), (1222, 1221, 1210), (1272, 1275, 1271), (1277, 1273, 1272), (1324, 1323, 1326), (1327, 1324, 1326), (1345, 1252, 1255), (1404, 1403, 1402), (1407, 1402, 1406), (1407, 1405, 1402), (1424, 1415, 1422), (1416, 1421, 1415), (1416, 1423, 1421), (1472, 1415, 1424), (1488, 1492, 1481), (1489, 1488, 1481), (1501, 1497, 1498), (1502, 1498, 1496), (1504, 1500, 1501), (3, 2, 463), (132, 9, 6), (132, 8, 9), (10, 15, 464), (132, 10, 8), (17, 21, 20), (20, 26, 19), (21, 132, 20), (23, 27, 22), (25, 31, 24), (132, 28, 30), (132, 35, 32), (28, 132, 33), (35, 36, 34), (36, 37, 465), (132, 39, 36), (39, 42, 38), (132, 43, 42), (132, 7, 5), (48, 47, 45), (46, 48, 3), (54, 50, 47), (51, 54, 48), (54, 53, 49), (56, 54, 55), (52, 132, 27), (58, 40, 52), (60, 59, 58), (67, 69, 68), (69, 71, 70), (72, 74, 73), (74, 77, 76), (82, 84, 83), (88, 87, 78), (94, 86, 87), (94, 93, 89), (88, 95, 94), (94, 97, 93), (99, 96, 97), (95, 100, 94), (99, 106, 98), (100, 107, 94), (109, 108, 105), (97, 109, 106), (109, 112, 111), (94, 112, 97), (112, 115, 114), (94, 117, 116), (120, 127, 119), (124, 129, 123), (141, 128, 129), (132, 141, 125), (126, 132, 125), (132, 126, 127), (141, 130, 131), (141, 135, 133), (141, 137, 135), (141, 139, 136), (141, 140, 138), (141, 94, 140), (12, 145, 11), (10, 132, 15), (13, 132, 12), (152, 147, 40), (40, 153, 148), (155, 154, 40), (156, 155, 147), (158, 40, 64), (161, 162, 40), (163, 146, 40), (164, 165, 146), (165, 166, 146), (169, 40, 146), (171, 153, 40), (169, 171, 40), (171, 157, 153), (221, 178, 177), (221, 184, 183), (189, 188, 75), (193, 192, 187), (190, 204, 189), (199, 200, 198), (193, 203, 191), (200, 205, 194), (205, 200, 199), (202, 206, 205), (206, 209, 205), (193, 212, 207), (209, 215, 205), (221, 217, 211), (193, 221, 212), (221, 213, 214), (215, 221, 205), (221, 220, 213), (219, 222, 174), (221, 223, 220), (224, 221, 193), (222, 176, 174), (221, 222, 223), (221, 177, 176), (232, 234, 231), (230, 224, 218), (232, 235, 234), (410, 245, 235), (249, 248, 236), (243, 250, 249), (410, 244, 245), (247, 253, 246), (249, 247, 248), (410, 254, 251), (410, 249, 254), (258, 261, 260), (262, 267, 261), (265, 270, 264), (267, 266, 261), (274, 276, 273), (275, 228, 229), (286, 266, 272), (278, 279, 277), (275, 232, 228), (279, 280, 286), (281, 282, 286), (282, 283, 286), (284, 285, 286), (286, 410, 275), (410, 295, 289), (296, 410, 290), (410, 300, 293), (297, 301, 296), (410, 299, 300), (410, 303, 304), (94, 307, 306), (310, 308, 307), (94, 310, 307), (380, 309, 310), (380, 315, 311), (313, 319, 312), (380, 319, 314), (319, 317, 318), (319, 410, 317), (322, 321, 40), (157, 324, 323), (326, 325, 40), (329, 328, 40), (332, 331, 40), (334, 333, 132), (336, 335, 132), (337, 336, 40), (338, 337, 40), (339, 380, 132), (341, 344, 380), (344, 345, 380), (348, 349, 320), (349, 350, 320), (351, 352, 350), (354, 353, 169), (356, 355, 354), (327, 357, 330), (171, 357, 327), (363, 361, 359), (363, 364, 362), (363, 365, 364), (363, 367, 366), (367, 369, 368), (367, 221, 369), (393, 374, 221), (221, 360, 186), (375, 226, 227), (410, 221, 226), (249, 379, 247), (352, 382, 320), (386, 380, 320), (389, 388, 380), (390, 389, 380), (388, 381, 380), (374, 393, 392), (395, 397, 396), (221, 397, 395), (399, 398, 397), (221, 400, 399), (221, 402, 401), (221, 404, 403), (410, 406, 221), (410, 407, 406), (410, 408, 407), (408, 410, 409), (381, 410, 380), (414, 410, 381), (415, 410, 414), (416, 411, 410), (417, 410, 411), (410, 424, 423), (429, 428, 426), (429, 430, 428), (431, 434, 433), (437, 439, 438), (434, 440, 439), (410, 442, 435), (444, 443, 442), (410, 444, 442), (410, 446, 444), (453, 452, 410), (455, 410, 448), (449, 456, 410), (456, 457, 410), (459, 460, 410), (460, 461, 410), (410, 471, 470), (410, 472, 471), (579, 475, 410), (579, 474, 475), (579, 476, 474), (478, 479, 477), (579, 481, 478), (481, 482, 480), (579, 484, 481), (579, 486, 485), (579, 488, 486), (579, 487, 488), (487, 491, 489), (579, 492, 491), (462, 494, 410), (494, 495, 410), (496, 497, 410), (499, 502, 501), (497, 504, 410), (508, 507, 500), (503, 509, 508), (504, 512, 410), (508, 513, 507), (512, 493, 410), (517, 516, 513), (508, 517, 513), (515, 519, 493), (520, 522, 493), (508, 524, 521), (523, 525, 493), (527, 526, 508), (525, 528, 493), (528, 529, 493), (527, 530, 526), (531, 533, 529), (536, 518, 511), (537, 540, 518), (540, 508, 518), (539, 541, 540), (541, 543, 540), (545, 540, 543), (546, 547, 527), (547, 549, 527), (550, 552, 527), (467, 553, 466), (579, 555, 467), (555, 557, 556), (561, 560, 579), (561, 562, 560), (562, 561, 563), (563, 565, 564), (561, 565, 563), (565, 569, 572), (579, 577, 573), (579, 578, 576), (579, 469, 492), (410, 611, 579), (533, 581, 583), (535, 580, 534), (527, 584, 535), (583, 584, 493), (552, 585, 527), (585, 586, 527), (586, 588, 527), (588, 589, 527), (591, 592, 527), (593, 594, 527), (594, 596, 527), (597, 598, 527), (598, 600, 527), (600, 601, 527), (601, 603, 602), (607, 610, 606), (611, 613, 607), (616, 618, 615), (618, 622, 617), (611, 619, 621), (579, 611, 618), (624, 626, 623), (611, 628, 625), (611, 630, 627), (611, 629, 630), (611, 634, 631), (629, 611, 632), (634, 636, 633), (636, 638, 635), (638, 639, 637), (639, 609, 605), (493, 611, 410), (640, 527, 602), (640, 641, 527), (641, 643, 527), (646, 715, 527), (645, 647, 646), (649, 651, 646), (653, 654, 652), (613, 657, 612), (611, 659, 657), (661, 662, 660), (661, 665, 663), (611, 667, 664), (661, 611, 665), (611, 669, 666), (611, 671, 668), (611, 673, 670), (611, 675, 672), (611, 677, 675), (611, 655, 653), (678, 650, 646), (682, 715, 681), (683, 679, 650), (686, 687, 682), (689, 690, 715), (690, 691, 715), (691, 693, 715), (702, 701, 699), (701, 704, 703), (611, 696, 695), (611, 698, 696), (611, 697, 698), (611, 702, 697), (702, 708, 707), (611, 709, 708), (711, 709, 611), (711, 712, 709), (711, 713, 712), (711, 714, 713), (693, 716, 715), (717, 718, 715), (718, 719, 715), (719, 721, 715), (723, 724, 725), (726, 727, 715), (728, 729, 715), (729, 731, 715), (730, 732, 731), (737, 738, 715), (740, 715, 739), (741, 743, 715), (715, 742, 739), (747, 748, 746), (758, 793, 757), (753, 761, 752), (754, 762, 753), (762, 766, 761), (765, 774, 763), (711, 777, 714), (711, 779, 777), (711, 780, 779), (782, 776, 775), (780, 783, 782), (711, 786, 785), (786, 787, 785), (791, 790, 789), (786, 789, 787), (816, 792, 791), (793, 715, 749), (769, 794, 768), (771, 795, 770), (773, 793, 771), (796, 793, 773), (798, 799, 797), (799, 800, 793), (801, 802, 793), (803, 804, 793), (804, 805, 793), (810, 811, 808), (812, 793, 808), (786, 827, 816), (827, 819, 817), (827, 818, 819), (827, 820, 818), (827, 823, 822), (827, 824, 823), (827, 825, 824), (827, 826, 825), (827, 828, 826), (827, 829, 828), (827, 830, 829), (815, 831, 793), (831, 832, 793), (832, 833, 715), (834, 835, 715), (835, 837, 836), (839, 840, 715), (830, 842, 841), (844, 843, 830), (845, 844, 830), (843, 847, 846), (845, 827, 849), (827, 856, 855), (859, 858, 827), (860, 859, 827), (786, 860, 827), (611, 861, 786), (867, 868, 864), (868, 869, 864), (870, 871, 864), (870, 872, 871), (876, 878, 871), (877, 879, 878), (858, 857, 827), (786, 882, 860), (857, 888, 883), (884, 888, 857), (890, 889, 887), (786, 894, 893), (786, 895, 894), (895, 897, 896), (897, 899, 898), (786, 901, 900), (904, 906, 905), (909, 908, 906), (910, 909, 906), (904, 912, 911), (913, 914, 861), (914, 915, 861), (916, 861, 611), (916, 917, 861), (919, 917, 916), (922, 921, 917), (923, 922, 917), (920, 925, 916), (611, 928, 926), (929, 920, 916), (928, 931, 930), (932, 862, 715), (935, 934, 715), (936, 935, 715), (940, 941, 938), (943, 942, 941), (945, 941, 942), (947, 946, 715), (948, 947, 941), (946, 949, 715), (956, 953, 954), (953, 958, 715), (880, 959, 715), (961, 960, 871), (962, 961, 871), (963, 933, 863), (715, 967, 863), (959, 967, 715), (967, 971, 970), (972, 971, 967), (971, 976, 973), (904, 980, 979), (904, 907, 980), (907, 984, 983), (907, 986, 984), (992, 987, 907), (985, 989, 907), (907, 987, 986), (989, 988, 992), (987, 992, 991), (861, 995, 907), (999, 998, 915), (1001, 1000, 861), (1000, 995, 861), (1005, 1004, 995), (1008, 1007, 1002), (1009, 1005, 995), (1010, 1008, 1002), (1011, 990, 907), (1012, 1011, 907), (1013, 1012, 907), (1017, 1016, 861), (921, 1017, 861), (918, 1022, 1021), (861, 1023, 1022), (924, 1025, 1019), (1026, 916, 925), (1027, 925, 1020), (1016, 1029, 1028), (1030, 1029, 1016), (916, 1034, 1031), (1032, 1034, 916), (1033, 1032, 916), (1036, 1035, 1034), (1044, 1041, 1034), (1045, 1020, 920), (931, 1048, 1047), (1048, 931, 1050), (931, 1054, 1053), (1056, 1055, 1052), (1058, 1057, 1053), (1056, 1062, 1061), (1056, 1063, 1062), (1063, 1065, 1064), (1056, 1066, 1065), (1068, 1070, 1069), (1073, 1068, 1065), (862, 1082, 611), (1076, 1075, 611), (1076, 1081, 1079), (1083, 1074, 611), (862, 1084, 1082), (1084, 1087, 1086), (1088, 1074, 1085), (862, 1090, 1089), (862, 1091, 1090), (1093, 1092, 1056), (1074, 1093, 1056), (1095, 1091, 862), (1096, 1095, 862), (1097, 1093, 1074), (1098, 1097, 1074), (1091, 1100, 1099), (1106, 1105, 1056), (1105, 1066, 1056), (1108, 1107, 1106), (1109, 1096, 862), (1096, 1110, 1103), (862, 1113, 1112), (862, 1114, 1113), (1115, 1117, 1116), (932, 1118, 862), (1119, 957, 715), (1120, 932, 957), (1120, 1121, 932), (1122, 1123, 1121), (1123, 1125, 1121), (1125, 1126, 1121), (1127, 1128, 1126), (1128, 1130, 1129), (1131, 932, 1121), (1129, 1131, 1121), (1132, 1133, 932), (1134, 1135, 932), (1138, 1137, 932), (1139, 1136, 932), (1140, 1139, 932), (1142, 1146, 1141), (1143, 1145, 1142), (1139, 1147, 1142), (1117, 1149, 1148), (1149, 1117, 1150), (1117, 1152, 1151), (1155, 1153, 1152), (1154, 1162, 1117), (1155, 1157, 1156), (1155, 1158, 1157), (1158, 1163, 1160), (1117, 1162, 1161), (1162, 1166, 1165), (1167, 1166, 1162), (1171, 1170, 1169), (1166, 1173, 1168), (1154, 1179, 1178), (1183, 1182, 1178), (1180, 1185, 1184), (1154, 1186, 1185), (1186, 1270, 1187), (1186, 1188, 1270), (862, 1194, 1190), (1191, 1202, 1154), (1196, 1191, 1189), (862, 1197, 1201), (862, 1200, 1199), (1191, 1204, 1203), (1206, 1208, 1207), (1211, 1208, 1206), (1202, 1176, 1154), (1191, 1214, 1213), (1191, 1215, 1214), (1203, 1215, 1191), (1218, 1217, 1207), (1228, 1222, 1210), (1223, 1228, 862), (1226, 1225, 1210), (1222, 1228, 1227), (1224, 1229, 1188), (1228, 1231, 1230), (1232, 1342, 932), (1234, 1233, 932), (1237, 1236, 932), (1239, 1238, 932), (1238, 1241, 932), (1242, 1238, 1239), (1244, 1245, 1232), (1245, 1246, 1232), (1246, 1247, 1232), (1249, 1250, 1232), (1247, 1251, 1249), (1253, 1252, 1232), (1251, 1256, 1254), (1251, 1257, 1256), (1259, 1258, 932), (1262, 1266, 932), (1260, 1262, 932), (932, 1264, 1263), (1266, 1234, 932), (1269, 1268, 1264), (1188, 1271, 1270), (1188, 1277, 1272), (1273, 1279, 1278), (1223, 1283, 1282), (1284, 1286, 1285), (1289, 1288, 862), (862, 1290, 1289), (1292, 1291, 1118), (862, 1293, 1287), (1294, 1299, 862), (1118, 1296, 1295), (1291, 1296, 1118), (1118, 1297, 1292), (862, 1299, 1298), (1294, 1300, 1299), (1296, 1302, 1301), (1300, 1307, 1306), (1304, 1310, 1118), (1305, 1304, 1118), (1306, 1312, 1311), (1313, 1312, 1306), (1118, 1317, 1314), (1315, 1317, 1118), (1316, 1315, 1118), (1319, 1317, 1315), (1317, 1321, 1320), (1322, 1321, 1317), (1321, 1327, 1326), (932, 1329, 1328), (1328, 1305, 1118), (1329, 1330, 1328), (1329, 1332, 1331), (1332, 1334, 1333), (1339, 1337, 1335), (1329, 1339, 1335), (1337, 1339, 1338), (1342, 1329, 932), (1344, 1342, 1232), (1252, 1345, 1232), (1345, 1346, 1232), (1346, 1347, 1232), (1350, 1349, 1347), (1351, 1353, 1232), (1352, 1351, 1232), (1355, 1360, 1232), (1353, 1356, 1232), (1358, 1357, 1353), (1359, 1358, 1353), (1360, 1343, 1232), (1356, 1361, 1232), (1357, 1362, 1353), (1363, 1343, 1360), (1364, 1344, 1343), (1366, 1367, 1344), (1368, 1369, 1344), (1372, 1371, 1340), (1329, 1374, 1373), (1374, 1329, 1375), (1329, 1377, 1375), (1329, 1378, 1377), (1381, 1380, 1378), (1381, 1379, 1380), (1385, 1384, 1382), (1381, 1385, 1379), (1329, 1386, 1381), (1385, 1387, 1384), (1329, 1389, 1388), (1329, 1390, 1389), (1391, 1390, 1329), (1390, 1393, 1392), (1394, 1393, 1390), (1395, 1394, 1390), (1397, 1391, 1329), (1342, 1398, 1397), (1342, 1400, 1399), (1342, 1401, 1400), (1405, 1404, 1402), (1401, 1407, 1406), (1342, 1410, 1409), (1342, 1411, 1410), (1413, 1417, 1342), (1416, 1415, 1342), (1417, 1416, 1342), (1419, 1418, 1342), (1344, 1427, 1419), (1414, 1427, 1344), (1421, 1420, 1415), (1342, 1425, 1413), (1426, 1425, 1342), (1432, 1431, 1344), (1433, 1432, 1430), (1434, 1437, 1344), (1435, 1436, 1437), (1437, 1439, 1438), (1441, 1440, 1438), (1442, 1344, 1440), (1445, 1444, 1442), (1448, 1447, 1344), (1449, 1448, 1446), (1408, 1455, 1454), (1342, 1456, 1455), (1459, 1458, 1342), (1460, 1459, 1342), (1458, 1462, 1456), (1342, 1464, 1463), (1342, 1465, 1464), (1466, 1465, 1461), (1468, 1467, 1456), (1471, 1470, 1465), (1344, 1476, 1475), (1478, 1477, 1472), (1425, 1482, 1473), (1342, 1480, 1461), (1481, 1480, 1342), (1425, 1484, 1483), (1485, 1484, 1425), (1486, 1485, 1425), (1481, 1492, 1487), (1489, 1491, 1490), (1494, 1493, 1483), (1498, 1497, 1495), (1501, 1500, 1499), (1450, 1503, 1479), (1500, 1504, 1503)])
me_mesh.update()

# ---- objects
ob_mycurve = bpy.data.objects.new('myCurve', me_mesh)

# ---- transforms, parenting, visibility, modifiers, constraints
ob_mycurve.location = (0.0, 0.0, 0.0)
_m = ob_mycurve.modifiers.new('Auto Smooth', 'NODES')
_m.node_group = ng_auto_smooth
_gi = [s.identifier for s in ng_auto_smooth.interface.items_tree if s.item_type == 'SOCKET' and s.in_out == 'INPUT']
_m[_gi[1]] = 3.142  # Angle

# ---- collection membership
scene.collection.objects.link(ob_mycurve)

# ---- scene / render settings (as saved in the file)
scene.frame_start = 1; scene.frame_end = 250; scene.frame_set(1)
scene.render.engine = 'BLENDER_EEVEE_NEXT'
scene.cycles.sampling_pattern = 'TABULATED_SOBOL'
scene.cycles.use_light_tree = False
scene.view_settings.view_transform = 'Filmic'
bpy.context.view_layer.update()

# ---- added for rendering (the .blend has no active camera and no usable light): camera, sun
cam_auto = bpy.data.cameras.new('AutoCamera')
cam_auto.lens = 50.0
cam_auto.sensor_width = 36.0
cam_auto.clip_end = 1000.0
ob_auto_camera = bpy.data.objects.new('AutoCamera', cam_auto)
scene.collection.objects.link(ob_auto_camera)
ob_auto_camera.location = (8.35907, 40.0709, 5.76585)
ob_auto_camera.rotation_euler = (1.09748, -7.21219e-08, 0.694738)
scene.camera = ob_auto_camera
light_auto_sun = bpy.data.lights.new('AutoSun', 'SUN')
light_auto_sun.energy = 3.0
light_auto_sun.angle = 0.0523599
ob_auto_sun = bpy.data.objects.new('AutoSun', light_auto_sun)
scene.collection.objects.link(ob_auto_sun)
ob_auto_sun.rotation_euler = (0.872665, 0.174533, 0.523599)
bpy.context.view_layer.update()
